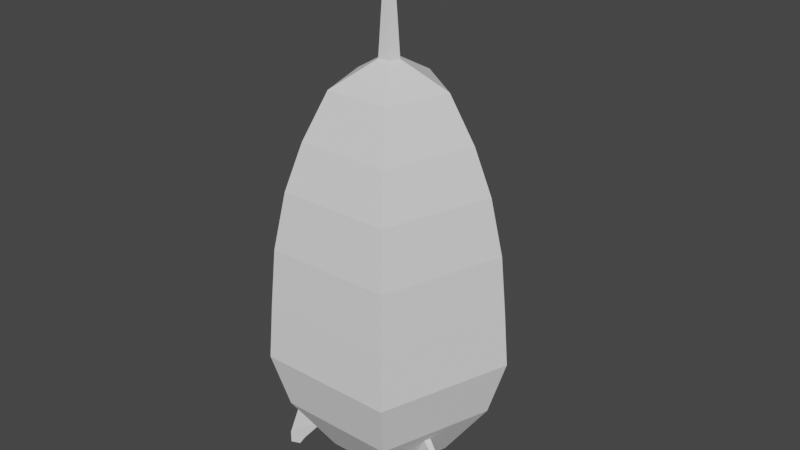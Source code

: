 # Source: Robot.blend  (saved by Blender 2.91.10; exported with 4.5.12 LTS)
import bpy
from mathutils import Matrix  # noqa: F401  (used for matrix-valued properties, if any)

bpy.ops.wm.read_factory_settings(use_empty=True)
scene = bpy.context.scene
scene.name = 'Scene'

# ---- collections
col_collection = bpy.data.collections.new('Collection'); scene.collection.children.link(col_collection)
col_base = bpy.data.collections.new('Base'); scene.collection.children.link(col_base)

# ---- materials (node trees are filled in below, after node groups)
mat_material_001 = bpy.data.materials.new('Material.001')
mat_material_001.use_transparent_shadow = False

# ---- material node trees
mat_material_001.use_nodes = True; mat_material_001.node_tree.nodes.clear()
_N = mat_material_001.node_tree.nodes; _L = mat_material_001.node_tree.links
n0 = _N.new('ShaderNodeBsdfPrincipled'); n0.name = 'Principled BSDF'; n0.location = (10, 300)
n0.distribution = 'GGX'
n0.subsurface_method = 'BURLEY'
n0.inputs[3].default_value = 1.45
n0.inputs[27].default_value = (0.0, 0.0, 0.0, 1.0)
n0.inputs[28].default_value = 1.0
n1 = _N.new('ShaderNodeOutputMaterial'); n1.name = 'Material Output'; n1.location = (300, 300)
_L.new(n0.outputs[0], n1.inputs[0])
n1.is_active_output = True

# ---- world
world_world = bpy.data.worlds.new('World'); scene.world = world_world
world_world.use_nodes = True; world_world.node_tree.nodes.clear()
_N = world_world.node_tree.nodes; _L = world_world.node_tree.links
n0 = _N.new('ShaderNodeOutputWorld'); n0.name = 'World Output'; n0.location = (300, 300)
n1 = _N.new('ShaderNodeBackground'); n1.name = 'Background'; n1.location = (10, 300)
n1.inputs[0].default_value = (0.05088, 0.05088, 0.05088, 1.0)
_L.new(n1.outputs[0], n0.inputs[0])
n0.is_active_output = True
world_world.color = (0.05088, 0.05088, 0.05088)
world_world.use_sun_shadow = False
world_world.sun_shadow_jitter_overblur = 0.0

# ---- meshes
me_cylinder_004 = bpy.data.meshes.new('Cylinder.004')
me_cylinder_004.from_pydata([(0.0, 0.5, 2.25), (0.4755, 0.1545, 2.25), (0.2939, -0.4045, 2.25), (-0.2939, -0.4045, 2.25), (-0.4755, 0.1545, 2.25), (-8.311e-09, 0.1514, 0.8214), (-4.366e-09, 0.2823, 1.107), (-1.443e-09, 0.3708, 1.393), (-1.036e-09, 0.4285, 1.679), (2.456e-10, 0.4684, 1.964), (0.4454, 0.1447, 1.964), (0.4075, 0.1324, 1.679), (0.3526, 0.1146, 1.393), (0.2685, 0.08723, 1.107), (0.144, 0.04679, 0.8214), (0.2753, -0.3789, 1.964), (0.2519, -0.3466, 1.679), (0.2179, -0.3, 1.393), (0.1659, -0.2284, 1.107), (0.08899, -0.1225, 0.8214), (-0.2753, -0.3789, 1.964), (-0.2519, -0.3466, 1.679), (-0.2179, -0.3, 1.393), (-0.1659, -0.2284, 1.107), (-0.08899, -0.1225, 0.8214), (-0.4454, 0.1447, 1.964), (-0.4075, 0.1324, 1.679), (-0.3526, 0.1146, 1.393), (-0.2685, 0.08723, 1.107), (-0.144, 0.04679, 0.8214), (-2.14e-09, 0.4102, 2.25), (0.3902, 0.1268, 2.25), (0.2411, -0.3319, 2.25), (-0.2411, -0.3319, 2.25), (-0.3902, 0.1268, 2.25), (-2.533e-09, 0.368, 2.179), (0.35, 0.1137, 2.179), (0.2163, -0.2978, 2.179), (-0.2163, -0.2978, 2.179), (-0.35, 0.1137, 2.179), (0.07517, -0.1547, 0.82), (-0.07482, -0.1551, 0.82), (0.07505, -0.1409, 0.801), (-0.07494, -0.1413, 0.801), (0.07486, -0.1198, 0.8079), (-0.0754, -0.12, 0.8079), (0.07486, -0.1228, 0.8314), (-0.07514, -0.1242, 0.8314), (0.07505, -0.1423, 0.8352), (-0.07494, -0.1427, 0.8352), (0.02517, -0.1549, 0.82), (-0.02482, -0.155, 0.82), (-0.02495, -0.1412, 0.801), (0.02505, -0.141, 0.801), (-0.02532, -0.1199, 0.8079), (0.02477, -0.1198, 0.8079), (-0.02514, -0.1237, 0.8314), (0.02486, -0.1233, 0.8314), (-0.02495, -0.1426, 0.8352), (0.02505, -0.1424, 0.8352), (-0.07494, -0.137, 0.8192), (-0.02495, -0.1369, 0.8195), (0.07505, -0.1369, 0.8196), (0.02505, -0.137, 0.8196), (-9.008e-05, -0.002108, 0.8214), (-1.039e-08, 0.1224, 0.8214), (0.1164, 0.03783, 0.8214), (0.07195, -0.09903, 0.8214), (-0.07195, -0.09903, 0.8214), (-0.1164, 0.03783, 0.8214), (-1.115e-08, 0.11, 0.8633), (0.1046, 0.034, 0.8633), (0.06467, -0.08901, 0.8633), (-0.06467, -0.08901, 0.8633), (-0.1046, 0.034, 0.8633), (-1.191e-08, 0.08778, 0.8633), (0.08348, 0.02712, 0.8633), (0.05159, -0.07101, 0.8633), (-0.05159, -0.07101, 0.8633), (-0.08348, 0.02712, 0.8633), (-1.523e-08, 0.04254, 0.7511), (0.04046, 0.01315, 0.7511), (0.02501, -0.03442, 0.7511), (-0.02501, -0.03442, 0.7511), (-0.04046, 0.01315, 0.7511), (0.04875, -0.06709, 0.8259), (0.04118, -0.05667, 0.7885), (0.06663, 0.02165, 0.7885), (0.07887, 0.02563, 0.8259), (-0.07887, 0.02563, 0.8259), (-0.06663, 0.02165, 0.7885), (-0.04118, -0.05667, 0.7885), (-0.04875, -0.06709, 0.8259), (-1.311e-08, 0.07005, 0.7885), (-1.226e-08, 0.08293, 0.8259), (-0.0001855, -0.002008, 0.766), (-0.256, 0.3608, 2.25), (-0.07751, 0.1092, 0.8214), (-0.1445, 0.2037, 1.107), (-0.1898, 0.2675, 1.393), (-0.2194, 0.3092, 1.679), (-0.2398, 0.3379, 1.964), (-0.21, 0.296, 2.25), (-0.1884, 0.2656, 2.179), (-0.06267, 0.08832, 0.8214), (-0.05633, 0.07939, 0.8633), (-0.04494, 0.06333, 0.8633), (-0.02178, 0.0307, 0.7511), (-0.04246, 0.05984, 0.8259), (-0.03587, 0.05055, 0.7885), (0.256, 0.3608, 2.25), (0.07751, 0.1092, 0.8214), (0.1445, 0.2037, 1.107), (0.1898, 0.2675, 1.393), (0.2194, 0.3092, 1.679), (0.2398, 0.3379, 1.964), (0.21, 0.296, 2.25), (0.1884, 0.2656, 2.179), (0.06267, 0.08832, 0.8214), (0.05633, 0.07939, 0.8633), (0.04494, 0.06333, 0.8633), (0.02178, 0.0307, 0.7511), (0.04246, 0.05984, 0.8259), (0.03587, 0.05055, 0.7885), (0.4142, -0.1378, 2.25), (0.1254, -0.04173, 0.8214), (0.2338, -0.0778, 1.107), (0.3071, -0.1022, 1.393), (0.355, -0.1181, 1.679), (0.388, -0.1291, 1.964), (0.3398, -0.1131, 2.25), (0.3049, -0.1014, 2.179), (0.1014, -0.03374, 0.8214), (0.09114, -0.03032, 0.8633), (0.07271, -0.02419, 0.8633), (0.03524, -0.01173, 0.7511), (0.0687, -0.02286, 0.8259), (0.05803, -0.01931, 0.7885), (-3.091e-08, -0.4459, 2.25), (-1.486e-08, -0.135, 0.8214), (-3.091e-08, -0.2518, 1.107), (-3.091e-08, -0.3307, 1.393), (-3.091e-08, -0.3822, 1.679), (-3.091e-08, -0.4177, 1.964), (-4.695e-08, -0.3659, 2.25), (-4.695e-08, -0.3283, 2.179), (-2.289e-08, -0.1092, 0.8214), (-2.289e-08, -0.09813, 0.8633), (-1.888e-08, -0.07829, 0.8633), (-1.888e-08, -0.03794, 0.7511), (-1.888e-08, -0.07397, 0.8259), (-2.289e-08, -0.06248, 0.7885), (-0.4142, -0.1378, 2.25), (-0.1254, -0.04173, 0.8214), (-0.2338, -0.0778, 1.107), (-0.3071, -0.1022, 1.393), (-0.355, -0.1181, 1.679), (-0.388, -0.1291, 1.964), (-0.3398, -0.1131, 2.25), (-0.3049, -0.1014, 2.179), (-0.1014, -0.03374, 0.8214), (-0.09114, -0.03032, 0.8633), (-0.07271, -0.02419, 0.8633), (-0.03524, -0.01173, 0.7511), (-0.0687, -0.02286, 0.8259), (-0.05803, -0.01931, 0.7885), (-0.0009534, 0.001004, 2.179)], [(24, 64)], [(115, 110, 1, 10), (129, 124, 2, 15), (143, 138, 3, 20), (157, 152, 4, 25), (101, 96, 0, 9), (97, 98, 6, 5), (98, 99, 7, 6), (99, 100, 8, 7), (100, 101, 9, 8), (153, 154, 28, 29), (154, 155, 27, 28), (155, 156, 26, 27), (156, 157, 25, 26), (139, 140, 23, 24), (140, 141, 22, 23), (141, 142, 21, 22), (142, 143, 20, 21), (125, 126, 18, 19), (126, 127, 17, 18), (127, 128, 16, 17), (128, 129, 15, 16), (111, 112, 13, 14), (112, 113, 12, 13), (113, 114, 11, 12), (114, 115, 10, 11), (138, 2, 32, 144), (110, 0, 30, 116), (152, 3, 33, 158), (124, 1, 31, 130), (96, 4, 34, 102), (130, 31, 36, 131), (102, 34, 39, 103), (144, 32, 37, 145), (116, 30, 35, 117), (158, 33, 38, 159), (51, 41, 43, 52), (52, 43, 45, 54), (54, 45, 47, 56), (56, 47, 49, 58), (58, 49, 41, 51), (48, 59, 50, 40), (46, 57, 59, 48), (44, 55, 57, 46), (42, 53, 55, 44), (40, 50, 53, 42), (41, 49, 60), (43, 41, 60), (45, 43, 60), (49, 47, 60), (47, 45, 60), (51, 61, 58), (52, 61, 51), (54, 61, 52), (56, 61, 54), (58, 61, 56), (48, 40, 62), (40, 42, 62), (42, 44, 62), (44, 46, 62), (46, 48, 62), (50, 59, 63), (53, 50, 63), (55, 53, 63), (57, 55, 63), (59, 57, 63), (111, 14, 66, 118), (153, 29, 69, 160), (139, 24, 68, 146), (125, 19, 67, 132), (97, 5, 65, 104), (132, 67, 72, 133), (160, 69, 74, 161), (118, 66, 71, 119), (146, 68, 73, 147), (104, 65, 70, 105), (119, 71, 76, 120), (147, 73, 78, 148), (105, 70, 75, 106), (133, 72, 77, 134), (161, 74, 79, 162), (137, 86, 82, 135), (165, 90, 84, 163), (123, 87, 81, 121), (151, 91, 83, 149), (109, 93, 80, 107), (106, 75, 94, 108), (108, 94, 93, 109), (148, 78, 92, 150), (150, 92, 91, 151), (120, 76, 88, 122), (122, 88, 87, 123), (162, 79, 89, 164), (164, 89, 90, 165), (134, 77, 85, 136), (136, 85, 86, 137), (83, 95, 82, 149), (82, 95, 81, 135), (81, 95, 80, 121), (84, 95, 83, 163), (80, 95, 84, 107), (89, 108, 109, 90), (79, 106, 108, 89), (90, 109, 107, 84), (74, 105, 106, 79), (69, 104, 105, 74), (29, 97, 104, 69), (30, 102, 103, 35), (0, 96, 102, 30), (26, 25, 101, 100), (27, 26, 100, 99), (28, 27, 99, 98), (29, 28, 98, 97), (25, 4, 96, 101), (94, 122, 123, 93), (75, 120, 122, 94), (93, 123, 121, 80), (70, 119, 120, 75), (65, 118, 119, 70), (5, 111, 118, 65), (31, 116, 117, 36), (1, 110, 116, 31), (8, 9, 115, 114), (7, 8, 114, 113), (6, 7, 113, 112), (5, 6, 112, 111), (9, 0, 110, 115), (88, 136, 137, 87), (76, 134, 136, 88), (87, 137, 135, 81), (71, 133, 134, 76), (66, 132, 133, 71), (14, 125, 132, 66), (32, 130, 131, 37), (2, 124, 130, 32), (11, 10, 129, 128), (12, 11, 128, 127), (13, 12, 127, 126), (14, 13, 126, 125), (10, 1, 124, 129), (85, 150, 151, 86), (77, 148, 150, 85), (86, 151, 149, 82), (72, 147, 148, 77), (67, 146, 147, 72), (19, 139, 146, 67), (33, 144, 145, 38), (3, 138, 144, 33), (16, 15, 143, 142), (17, 16, 142, 141), (18, 17, 141, 140), (19, 18, 140, 139), (15, 2, 138, 143), (92, 164, 165, 91), (78, 162, 164, 92), (91, 165, 163, 83), (73, 161, 162, 78), (68, 160, 161, 73), (24, 153, 160, 68), (34, 158, 159, 39), (4, 152, 158, 34), (21, 20, 157, 156), (22, 21, 156, 155), (23, 22, 155, 154), (24, 23, 154, 153), (20, 3, 152, 157), (117, 35, 166), (36, 117, 166), (131, 36, 166), (37, 131, 166), (145, 37, 166), (38, 145, 166), (159, 38, 166), (39, 159, 166), (103, 39, 166), (35, 103, 166)])
_uv = me_cylinder_004.uv_layers.new(name='UVMap')
_uv.uv.foreach_set('vector', [0.2775, 0.8249, 0.2776, 0.7904, 0.3141, 0.7915, 0.3117, 0.826, 0.3507, 0.8253, 0.3505, 0.7904, 0.3853, 0.791, 0.3833, 0.8258, 0.4512, 0.9413, 0.4528, 0.9645, 0.4276, 0.9583, 0.4277, 0.9355, 0.4049, 0.9415, 0.4033, 0.9648, 0.3821, 0.9737, 0.385, 0.9499, 0.207, 0.936, 0.206, 0.9705, 0.171, 0.9682, 0.1743, 0.9338, 0.2119, 0.7928, 0.2105, 0.83, 0.1907, 0.8287, 0.2013, 0.7921, 0.2105, 0.83, 0.2092, 0.866, 0.1832, 0.8643, 0.1907, 0.8287, 0.2092, 0.866, 0.2081, 0.9012, 0.1781, 0.8993, 0.1832, 0.8643, 0.2081, 0.9012, 0.207, 0.936, 0.1743, 0.9338, 0.1781, 0.8993, 0.2278, 0.7904, 0.2401, 0.8255, 0.2311, 0.83, 0.223, 0.7928, 0.414, 0.8747, 0.4097, 0.8962, 0.394, 0.9028, 0.4021, 0.8798, 0.4097, 0.8962, 0.4068, 0.9186, 0.3887, 0.9262, 0.394, 0.9028, 0.4068, 0.9186, 0.4049, 0.9415, 0.385, 0.9499, 0.3887, 0.9262, 0.4354, 0.8546, 0.442, 0.8746, 0.4278, 0.8711, 0.4278, 0.8527, 0.442, 0.8746, 0.4464, 0.896, 0.4277, 0.8913, 0.4278, 0.8711, 0.4464, 0.896, 0.4493, 0.9183, 0.4277, 0.913, 0.4277, 0.8913, 0.4493, 0.9183, 0.4512, 0.9413, 0.4277, 0.9355, 0.4277, 0.913, 0.3493, 0.968, 0.3503, 0.9315, 0.3699, 0.9318, 0.3599, 0.9682, 0.3503, 0.9315, 0.3507, 0.8956, 0.3765, 0.8961, 0.3699, 0.9318, 0.3507, 0.8956, 0.3508, 0.8603, 0.3806, 0.8608, 0.3765, 0.8961, 0.3508, 0.8603, 0.3507, 0.8253, 0.3833, 0.8258, 0.3806, 0.8608, 0.2778, 0.9682, 0.2775, 0.931, 0.2981, 0.9316, 0.2889, 0.9685, 0.2775, 0.931, 0.2774, 0.8949, 0.3045, 0.8957, 0.2981, 0.9316, 0.2774, 0.8949, 0.2774, 0.8596, 0.3087, 0.8606, 0.3045, 0.8957, 0.2774, 0.8596, 0.2775, 0.8249, 0.3117, 0.826, 0.3087, 0.8606, 0.08325, 0.8435, 0.05307, 0.8455, 0.05681, 0.8372, 0.08157, 0.8355, 0.04084, 0.7684, 0.06345, 0.7492, 0.06533, 0.7581, 0.04677, 0.7739, 0.1181, 0.8041, 0.1117, 0.8332, 0.1049, 0.8271, 0.1102, 0.8032, 0.03549, 0.8215, 0.02326, 0.7936, 0.03235, 0.7946, 0.04239, 0.8174, 0.0919, 0.7577, 0.1181, 0.7737, 0.1102, 0.7782, 0.08867, 0.7651, 0.6686, 0.1187, 0.6744, 0.1569, 0.6617, 0.148, 0.6566, 0.1138, 0.7201, 0.07243, 0.7162, 0.1136, 0.7034, 0.1147, 0.7069, 0.07777, 0.6744, 0.03314, 0.6655, 0.07557, 0.6538, 0.07507, 0.6617, 0.037, 0.6277, 0.105, 0.6224, 0.05718, 0.639, 0.05943, 0.6437, 0.1024, 0.7034, 0.07243, 0.6974, 0.1153, 0.6856, 0.115, 0.691, 0.07655, 0.7168, 0.7966, 0.7168, 0.8093, 0.7132, 0.8092, 0.7132, 0.7966, 0.7132, 0.7966, 0.7132, 0.8092, 0.7079, 0.8094, 0.7079, 0.7967, 0.7079, 0.7966, 0.7053, 0.8065, 0.6997, 0.8067, 0.7023, 0.7968, 0.7742, 0.7947, 0.7742, 0.8073, 0.7695, 0.8073, 0.7694, 0.7947, 0.7841, 0.795, 0.7841, 0.8058, 0.7792, 0.8055, 0.7792, 0.7947, 0.7792, 0.795, 0.7792, 0.8058, 0.7742, 0.8055, 0.7742, 0.7947, 0.7217, 0.7966, 0.7217, 0.8092, 0.7169, 0.8092, 0.7168, 0.7966, 0.6996, 0.7966, 0.697, 0.8065, 0.6914, 0.8067, 0.6939, 0.7967, 0.7494, 0.7947, 0.7494, 0.8073, 0.7441, 0.8074, 0.7441, 0.7947, 0.753, 0.7947, 0.753, 0.8074, 0.7494, 0.8073, 0.7494, 0.7947, 0.7038, 0.8117, 0.6996, 0.8095, 0.7032, 0.8089, 0.7079, 0.8098, 0.7038, 0.8117, 0.7032, 0.8089, 0.7053, 0.8065, 0.7079, 0.8098, 0.7032, 0.8089, 0.6996, 0.8095, 0.6997, 0.8067, 0.7032, 0.8089, 0.6997, 0.8067, 0.7053, 0.8065, 0.7032, 0.8089, 0.7694, 0.7973, 0.7652, 0.7989, 0.7655, 0.7947, 0.7675, 0.803, 0.7652, 0.7989, 0.7694, 0.7973, 0.7621, 0.803, 0.7652, 0.7989, 0.7675, 0.803, 0.7613, 0.797, 0.7652, 0.7989, 0.7621, 0.803, 0.7655, 0.7947, 0.7652, 0.7989, 0.7613, 0.797, 0.7573, 0.7947, 0.7613, 0.7973, 0.7571, 0.7988, 0.7613, 0.7973, 0.7594, 0.803, 0.7571, 0.7988, 0.7594, 0.803, 0.754, 0.803, 0.7571, 0.7988, 0.754, 0.803, 0.753, 0.7971, 0.7571, 0.7988, 0.753, 0.7971, 0.7573, 0.7947, 0.7571, 0.7988, 0.6955, 0.8117, 0.6913, 0.8096, 0.6948, 0.8089, 0.6996, 0.8099, 0.6955, 0.8117, 0.6948, 0.8089, 0.697, 0.8065, 0.6996, 0.8099, 0.6948, 0.8089, 0.6914, 0.8067, 0.697, 0.8065, 0.6948, 0.8089, 0.6913, 0.8096, 0.6914, 0.8067, 0.6948, 0.8089, 0.144, 0.8409, 0.1597, 0.8505, 0.1546, 0.8534, 0.1419, 0.8456, 0.11, 0.8792, 0.1026, 0.8625, 0.1085, 0.8631, 0.1144, 0.8766, 0.1387, 0.8925, 0.1206, 0.8937, 0.123, 0.8884, 0.1377, 0.8874, 0.1597, 0.8688, 0.1559, 0.8863, 0.1515, 0.8824, 0.1546, 0.8682, 0.1132, 0.8473, 0.1268, 0.8357, 0.128, 0.8415, 0.117, 0.8508, 0.138, 0.9193, 0.1371, 0.9064, 0.1459, 0.907, 0.1467, 0.9186, 0.1903, 0.7276, 0.1881, 0.7108, 0.1991, 0.7105, 0.2011, 0.7256, 0.1435, 0.945, 0.1444, 0.9598, 0.1378, 0.9583, 0.1371, 0.945, 0.2265, 0.7778, 0.2242, 0.7618, 0.2353, 0.7618, 0.2373, 0.7761, 0.1889, 0.6955, 0.1903, 0.6836, 0.2011, 0.686, 0.1997, 0.6967, 0.2387, 0.6926, 0.253, 0.7013, 0.2481, 0.7041, 0.2367, 0.6971, 0.2339, 0.7394, 0.2175, 0.7405, 0.2198, 0.7354, 0.2329, 0.7345, 0.2108, 0.6984, 0.2231, 0.6879, 0.2243, 0.6934, 0.2144, 0.7018, 0.253, 0.7179, 0.2495, 0.7338, 0.2453, 0.73, 0.2481, 0.7174, 0.2079, 0.7274, 0.2012, 0.7122, 0.2068, 0.7128, 0.2121, 0.7249, 0.9225, 0.9497, 0.9326, 0.9499, 0.9281, 0.9601, 0.922, 0.96, 0.9615, 0.9448, 0.9615, 0.9554, 0.9553, 0.9521, 0.9553, 0.9457, 0.8961, 0.9497, 0.9067, 0.95, 0.9027, 0.9606, 0.8962, 0.9604, 0.9494, 0.9311, 0.9593, 0.9347, 0.954, 0.9395, 0.948, 0.9373, 0.9002, 0.8999, 0.9104, 0.9003, 0.9062, 0.9108, 0.9, 0.9106, 0.1629, 0.6961, 0.1757, 0.6965, 0.175, 0.7059, 0.1629, 0.7055, 0.9002, 0.8901, 0.9123, 0.8905, 0.9104, 0.9003, 0.9002, 0.8999, 0.1453, 0.6935, 0.1424, 0.7052, 0.1346, 0.7052, 0.1374, 0.6942, 0.8747, 0.8787, 0.8719, 0.8897, 0.8651, 0.8897, 0.8674, 0.8804, 0.1587, 0.7458, 0.172, 0.7463, 0.1713, 0.7557, 0.1587, 0.7553, 0.896, 0.9398, 0.9086, 0.9402, 0.9067, 0.95, 0.8961, 0.9497, 0.1454, 0.7165, 0.1496, 0.7263, 0.1414, 0.7251, 0.1375, 0.7158, 0.8748, 0.9004, 0.8787, 0.9097, 0.8708, 0.9066, 0.8675, 0.8987, 0.1853, 0.7458, 0.198, 0.7461, 0.1973, 0.7556, 0.1853, 0.7553, 0.9226, 0.9399, 0.9346, 0.9401, 0.9326, 0.9499, 0.9225, 0.9497, 0.954, 0.9395, 0.9462, 0.9462, 0.9416, 0.9369, 0.948, 0.9373, 0.9416, 0.9369, 0.9462, 0.9462, 0.9353, 0.9479, 0.9379, 0.942, 0.9353, 0.9479, 0.9462, 0.9462, 0.9438, 0.9573, 0.939, 0.9532, 0.9553, 0.9521, 0.9462, 0.9462, 0.954, 0.9395, 0.9553, 0.9457, 0.9438, 0.9573, 0.9462, 0.9462, 0.9553, 0.9521, 0.9498, 0.9555, 0.8876, 0.8905, 0.9002, 0.8901, 0.9002, 0.8999, 0.8896, 0.9003, 0.1496, 0.6965, 0.1629, 0.6961, 0.1629, 0.7055, 0.1503, 0.7059, 0.8896, 0.9003, 0.9002, 0.8999, 0.9, 0.9106, 0.8936, 0.9108, 0.2012, 0.7122, 0.2108, 0.6984, 0.2144, 0.7018, 0.2068, 0.7128, 0.1881, 0.7108, 0.1889, 0.6955, 0.1997, 0.6967, 0.1991, 0.7105, 0.1026, 0.8625, 0.1132, 0.8473, 0.117, 0.8508, 0.1085, 0.8631, 0.6224, 0.05718, 0.639, 0.03314, 0.6538, 0.03786, 0.639, 0.05943, 0.06345, 0.7492, 0.0919, 0.7577, 0.08867, 0.7651, 0.06533, 0.7581, 0.2394, 0.9012, 0.2412, 0.936, 0.207, 0.936, 0.2081, 0.9012, 0.2363, 0.866, 0.2394, 0.9012, 0.2081, 0.9012, 0.2092, 0.866, 0.2311, 0.83, 0.2363, 0.866, 0.2092, 0.866, 0.2105, 0.83, 0.223, 0.7928, 0.2311, 0.83, 0.2105, 0.83, 0.2119, 0.7928, 0.2412, 0.936, 0.2426, 0.9705, 0.206, 0.9705, 0.207, 0.936, 0.8839, 0.9402, 0.896, 0.9398, 0.8961, 0.9497, 0.8859, 0.95, 0.146, 0.7463, 0.1587, 0.7458, 0.1587, 0.7553, 0.1466, 0.7557, 0.8859, 0.95, 0.8961, 0.9497, 0.8962, 0.9604, 0.89, 0.9606, 0.2231, 0.6879, 0.2387, 0.6926, 0.2367, 0.6971, 0.2243, 0.6934, 0.1444, 0.9307, 0.1435, 0.945, 0.1371, 0.945, 0.1378, 0.9321, 0.1268, 0.8357, 0.144, 0.8409, 0.1419, 0.8456, 0.128, 0.8415, 0.639, 0.1535, 0.6277, 0.105, 0.6437, 0.1024, 0.6538, 0.1458, 0.02326, 0.7936, 0.04084, 0.7684, 0.04677, 0.7739, 0.03235, 0.7946, 0.2474, 0.8606, 0.2447, 0.826, 0.2775, 0.8249, 0.2774, 0.8596, 0.2514, 0.8957, 0.2474, 0.8606, 0.2774, 0.8596, 0.2774, 0.8949, 0.2577, 0.9316, 0.2514, 0.8957, 0.2774, 0.8949, 0.2775, 0.931, 0.2672, 0.9685, 0.2577, 0.9316, 0.2775, 0.931, 0.2778, 0.9682, 0.2447, 0.826, 0.2426, 0.7915, 0.2776, 0.7904, 0.2775, 0.8249, 0.9101, 0.9401, 0.9226, 0.9399, 0.9225, 0.9497, 0.9119, 0.9499, 0.172, 0.7461, 0.1853, 0.7458, 0.1853, 0.7553, 0.1728, 0.7556, 0.9119, 0.9499, 0.9225, 0.9497, 0.922, 0.96, 0.9156, 0.9601, 0.253, 0.7013, 0.253, 0.7179, 0.2481, 0.7174, 0.2481, 0.7041, 0.1397, 0.9307, 0.138, 0.9193, 0.1467, 0.9186, 0.1483, 0.9288, 0.1597, 0.8505, 0.1597, 0.8688, 0.1546, 0.8682, 0.1546, 0.8534, 0.6655, 0.07557, 0.6686, 0.1187, 0.6566, 0.1138, 0.6538, 0.07507, 0.05307, 0.8455, 0.03549, 0.8215, 0.04239, 0.8174, 0.05681, 0.8372, 0.3196, 0.8608, 0.3166, 0.8258, 0.3507, 0.8253, 0.3508, 0.8603, 0.3237, 0.8961, 0.3196, 0.8608, 0.3508, 0.8603, 0.3507, 0.8956, 0.3297, 0.9318, 0.3237, 0.8961, 0.3507, 0.8956, 0.3503, 0.9315, 0.3383, 0.9682, 0.3297, 0.9318, 0.3503, 0.9315, 0.3493, 0.968, 0.3166, 0.8258, 0.3141, 0.791, 0.3505, 0.7904, 0.3507, 0.8253, 0.8787, 0.8698, 0.8747, 0.8787, 0.8674, 0.8804, 0.8708, 0.8729, 0.1496, 0.6841, 0.1453, 0.6935, 0.1374, 0.6942, 0.1414, 0.6852, 0.9389, 0.9304, 0.9494, 0.9311, 0.948, 0.9373, 0.9416, 0.9369, 0.2495, 0.7338, 0.2339, 0.7394, 0.2329, 0.7345, 0.2453, 0.73, 0.1371, 0.9064, 0.1397, 0.8937, 0.1483, 0.8956, 0.1459, 0.907, 0.1559, 0.8863, 0.1387, 0.8925, 0.1377, 0.8874, 0.1515, 0.8824, 0.6974, 0.1153, 0.7034, 0.1582, 0.691, 0.1535, 0.6856, 0.115, 0.1117, 0.8332, 0.08325, 0.8435, 0.08157, 0.8355, 0.1049, 0.8271, 0.4668, 0.9262, 0.4704, 0.9499, 0.4512, 0.9413, 0.4493, 0.9183, 0.4616, 0.9028, 0.4668, 0.9262, 0.4493, 0.9183, 0.4464, 0.896, 0.4535, 0.8798, 0.4616, 0.9028, 0.4464, 0.896, 0.442, 0.8746, 0.4416, 0.8573, 0.4535, 0.8798, 0.442, 0.8746, 0.4354, 0.8546, 0.4704, 0.9499, 0.4733, 0.9737, 0.4528, 0.9645, 0.4512, 0.9413, 0.8719, 0.8897, 0.8748, 0.9004, 0.8675, 0.8987, 0.8651, 0.8897, 0.1424, 0.7052, 0.1454, 0.7165, 0.1375, 0.7158, 0.1346, 0.7052, 0.9593, 0.9347, 0.9615, 0.9448, 0.9553, 0.9457, 0.954, 0.9395, 0.2175, 0.7405, 0.2079, 0.7274, 0.2121, 0.7249, 0.2198, 0.7354, 0.2242, 0.7618, 0.2265, 0.7458, 0.2373, 0.7474, 0.2353, 0.7618, 0.1206, 0.8937, 0.11, 0.8792, 0.1144, 0.8766, 0.123, 0.8884, 0.7162, 0.1136, 0.7201, 0.159, 0.7069, 0.1554, 0.7034, 0.1147, 0.1181, 0.7737, 0.1181, 0.8041, 0.1102, 0.8032, 0.1102, 0.7782, 0.4277, 0.913, 0.4277, 0.9355, 0.4049, 0.9415, 0.4068, 0.9186, 0.4277, 0.8913, 0.4277, 0.913, 0.4068, 0.9186, 0.4097, 0.8962, 0.4278, 0.8711, 0.4277, 0.8913, 0.4097, 0.8962, 0.414, 0.8747, 0.4278, 0.8527, 0.4278, 0.8711, 0.414, 0.8747, 0.4205, 0.8546, 0.4277, 0.9355, 0.4276, 0.9583, 0.4033, 0.9648, 0.4049, 0.9415, 0.6437, 0.1024, 0.639, 0.05943, 0.0, 0.0, 0.6538, 0.1458, 0.6437, 0.1024, 0.0, 0.0, 0.6566, 0.1138, 0.6538, 0.1458, 0.0, 0.0, 0.6538, 0.07507, 0.6566, 0.1138, 0.0, 0.0, 0.6617, 0.037, 0.6538, 0.07507, 0.0, 0.0, 0.6856, 0.115, 0.6617, 0.037, 0.0, 0.0, 0.691, 0.07655, 0.6856, 0.115, 0.0, 0.0, 0.7034, 0.1147, 0.691, 0.07655, 0.0, 0.0, 0.7069, 0.07777, 0.7034, 0.1147, 0.0, 0.0, 0.639, 0.05943, 0.7069, 0.07777, 0.0, 0.0])
me_cylinder_004.materials.append(mat_material_001)
me_cylinder_004.use_remesh_fix_poles = True
me_cylinder_004.use_remesh_preserve_attributes = False
me_cylinder_004.use_mirror_vertex_groups = False
me_cylinder_004.update()
me_cylinder_005 = bpy.data.meshes.new('Cylinder.005')
me_cylinder_005.from_pydata([(0.02452, -0.01787, -9.894e-06), (-0.02548, -0.01799, -9.894e-06), (-0.0256, -0.004169, -0.01903), (0.02453, -0.004052, -0.01903), (-0.02529, 0.01707, -0.01208), (0.02439, 0.01715, -0.01208), (-0.02539, 0.01328, 0.01143), (0.02448, 0.01371, 0.01143), (-0.0256, -0.005572, 0.01518), (0.02453, -0.005455, 0.01518), (-0.0006571, 0.149, -0.57), (0.01072, 0.1407, -0.57), (0.006375, 0.1273, -0.57), (-0.007689, 0.1273, -0.57), (-0.01204, 0.1407, -0.57), (-0.0006571, 0.2187, -0.2843), (-0.0006571, 0.2884, 0.001419), (0.1433, 0.1838, 0.001419), (0.07703, 0.1622, -0.2843), (0.08834, 0.01451, 0.001419), (0.04736, 0.07091, -0.2843), (-0.08965, 0.01451, 0.001419), (-0.04867, 0.07091, -0.2843), (-0.1446, 0.1838, 0.001419), (-0.07834, 0.1622, -0.2843), (-0.0004825, -0.01793, -9.894e-06), (-0.0006031, -0.004111, -0.01903), (-0.0007939, 0.01711, -0.01208), (-0.0006608, 0.01349, 0.01143), (-0.0006031, -0.005514, 0.01518), (-0.02539, -5.208e-05, 2.237e-05), (0.02453, -2.781e-05, -7.145e-05), (-0.0006571, 0.2319, -0.2129), (-0.0006571, 0.2535, -0.1414), (-0.0006571, 0.271, -0.07001), (0.1268, 0.1784, -0.07001), (0.1102, 0.173, -0.1414), (0.08956, 0.1663, -0.2129), (0.07809, 0.02861, -0.07001), (0.06785, 0.04271, -0.1414), (0.0551, 0.06025, -0.2129), (-0.0794, 0.02861, -0.07001), (-0.06916, 0.04271, -0.1414), (-0.05642, 0.06025, -0.2129), (-0.1281, 0.1784, -0.07001), (-0.1115, 0.173, -0.1414), (-0.09088, 0.1663, -0.2129), (0.05004, 0.1535, -0.3557), (0.04388, 0.1515, -0.4272), (0.02322, 0.1448, -0.4986), (0.03067, 0.09387, -0.3557), (0.02687, 0.09911, -0.4272), (0.0141, 0.1167, -0.4986), (-0.03199, 0.09387, -0.3557), (-0.02818, 0.09911, -0.4272), (-0.01541, 0.1167, -0.4986), (-0.05135, 0.1535, -0.3557), (-0.04519, 0.1515, -0.4272), (-0.02453, 0.1448, -0.4986), (-0.0006571, 0.1621, -0.4986), (-0.0006571, 0.1838, -0.4272), (-0.0006571, 0.1903, -0.3557), (-0.0006821, 0.137, -0.6213), (-0.0006571, 0.1283, -0.57), (-0.0006571, 0.07752, -0.2843), (-0.0006571, 0.02676, 0.001419), (-0.0006571, 0.06792, -0.2129), (-0.0006571, 0.05214, -0.1414), (-0.0006571, 0.03945, -0.07001), (-0.0006571, 0.1187, -0.4986), (-0.0006571, 0.1029, -0.4272), (-0.0006571, 0.09818, -0.3557), (0.007628, 0.1343, -0.57), (0.05591, 0.1186, -0.2843), (0.1042, 0.1029, 0.001419), (0.06503, 0.1157, -0.2129), (0.08005, 0.1108, -0.1414), (0.09212, 0.1069, -0.07001), (0.01673, 0.1313, -0.4986), (0.03177, 0.1265, -0.4272), (0.03625, 0.125, -0.3557), (0.004463, 0.144, -0.57), (0.0343, 0.1851, -0.2843), (0.06414, 0.2262, 0.001419), (0.03994, 0.1929, -0.2129), (0.04922, 0.2056, -0.1414), (0.05668, 0.2159, -0.07001), (0.01009, 0.1518, -0.4986), (0.01938, 0.1646, -0.4272), (0.02216, 0.1684, -0.3557), (-0.005777, 0.144, -0.57), (-0.03562, 0.1851, -0.2843), (-0.06545, 0.2262, 0.001419), (-0.04126, 0.1929, -0.2129), (-0.05053, 0.2056, -0.1414), (-0.05799, 0.2159, -0.07001), (-0.0114, 0.1518, -0.4986), (-0.0207, 0.1646, -0.4272), (-0.02347, 0.1684, -0.3557), (-0.008942, 0.1343, -0.57), (-0.05722, 0.1186, -0.2843), (-0.1055, 0.1029, 0.001419), (-0.06635, 0.1157, -0.2129), (-0.08136, 0.1108, -0.1414), (-0.09343, 0.1069, -0.07001), (-0.01804, 0.1313, -0.4986), (-0.03308, 0.1265, -0.4272), (-0.03757, 0.125, -0.3557)], [], [(29, 8, 1, 25), (28, 6, 8, 29), (27, 4, 6, 28), (26, 2, 4, 27), (25, 1, 2, 26), (98, 91, 15, 61), (95, 92, 16, 34), (107, 100, 24, 56), (104, 101, 23, 44), (71, 64, 22, 53), (68, 65, 21, 41), (80, 73, 20, 50), (77, 74, 19, 38), (89, 82, 18, 47), (86, 83, 17, 35), (0, 25, 26, 3), (3, 26, 27, 5), (5, 27, 28, 7), (7, 28, 29, 9), (9, 29, 25, 0), (8, 6, 30), (1, 8, 30), (2, 1, 30), (4, 2, 30), (6, 4, 30), (9, 31, 7), (7, 31, 5), (5, 31, 3), (3, 31, 0), (0, 31, 9), (82, 84, 37, 18), (84, 85, 36, 37), (85, 86, 35, 36), (73, 75, 40, 20), (75, 76, 39, 40), (76, 77, 38, 39), (64, 66, 43, 22), (66, 67, 42, 43), (67, 68, 41, 42), (100, 102, 46, 24), (102, 103, 45, 46), (103, 104, 44, 45), (91, 93, 32, 15), (93, 94, 33, 32), (94, 95, 34, 33), (81, 87, 49, 11), (87, 88, 48, 49), (88, 89, 47, 48), (72, 78, 52, 12), (78, 79, 51, 52), (79, 80, 50, 51), (63, 69, 55, 13), (69, 70, 54, 55), (70, 71, 53, 54), (99, 105, 58, 14), (105, 106, 57, 58), (106, 107, 56, 57), (90, 96, 59, 10), (96, 97, 60, 59), (97, 98, 61, 60), (12, 63, 13, 62), (13, 99, 14, 62), (11, 62, 10, 81), (11, 72, 12, 62), (14, 90, 10, 62), (51, 50, 71, 70), (52, 51, 70, 69), (12, 52, 69, 63), (39, 38, 68, 67), (40, 39, 67, 66), (20, 40, 66, 64), (38, 19, 65, 68), (50, 20, 64, 71), (48, 47, 80, 79), (49, 48, 79, 78), (11, 49, 78, 72), (36, 35, 77, 76), (37, 36, 76, 75), (18, 37, 75, 73), (35, 17, 74, 77), (47, 18, 73, 80), (60, 61, 89, 88), (59, 60, 88, 87), (10, 59, 87, 81), (33, 34, 86, 85), (32, 33, 85, 84), (15, 32, 84, 82), (34, 16, 83, 86), (61, 15, 82, 89), (57, 56, 98, 97), (58, 57, 97, 96), (14, 58, 96, 90), (45, 44, 95, 94), (46, 45, 94, 93), (24, 46, 93, 91), (44, 23, 92, 95), (56, 24, 91, 98), (54, 53, 107, 106), (55, 54, 106, 105), (13, 55, 105, 99), (42, 41, 104, 103), (43, 42, 103, 102), (22, 43, 102, 100), (41, 21, 101, 104), (53, 22, 100, 107)])
_uv = me_cylinder_005.uv_layers.new(name='UVMap')
_uv.uv.foreach_set('vector', [0.8519, 0.9506, 0.8519, 0.9322, 0.8663, 0.9322, 0.8664, 0.9506, 0.8452, 0.9506, 0.8453, 0.9324, 0.8519, 0.9322, 0.8519, 0.9506, 0.8664, 0.9502, 0.8664, 0.9322, 0.8835, 0.9322, 0.8835, 0.9504, 0.8999, 0.9507, 0.8999, 0.969, 0.8835, 0.9688, 0.8835, 0.9508, 0.9159, 0.9506, 0.9159, 0.9689, 0.8999, 0.969, 0.8999, 0.9507, 0.8175, 0.807, 0.8163, 0.8269, 0.8069, 0.8252, 0.8113, 0.8059, 0.809, 0.8853, 0.8066, 0.9048, 0.7892, 0.9016, 0.7937, 0.8825, 0.9613, 0.8365, 0.9584, 0.8167, 0.9711, 0.8147, 0.9696, 0.8352, 0.9503, 0.7582, 0.9476, 0.7387, 0.9712, 0.735, 0.9712, 0.7549, 0.8655, 0.8069, 0.8627, 0.8269, 0.8497, 0.8255, 0.857, 0.806, 0.8545, 0.8853, 0.8518, 0.9048, 0.8277, 0.9022, 0.8332, 0.883, 0.9135, 0.8072, 0.9106, 0.827, 0.8976, 0.8255, 0.905, 0.8062, 0.9025, 0.8855, 0.8998, 0.9051, 0.8756, 0.9022, 0.8811, 0.883, 0.8054, 0.8042, 0.7978, 0.8226, 0.7865, 0.8197, 0.798, 0.8023, 0.7787, 0.8783, 0.7723, 0.8968, 0.7515, 0.8915, 0.7602, 0.8735, 0.9159, 0.9322, 0.9159, 0.9506, 0.8999, 0.9507, 0.8999, 0.9322, 0.8999, 0.9322, 0.8999, 0.9507, 0.8835, 0.9508, 0.8835, 0.9322, 0.8664, 0.9688, 0.8664, 0.9502, 0.8835, 0.9504, 0.8835, 0.9688, 0.8452, 0.969, 0.8452, 0.9506, 0.8519, 0.9506, 0.852, 0.969, 0.852, 0.969, 0.8519, 0.9506, 0.8664, 0.9506, 0.8664, 0.969, 0.9513, 0.9322, 0.9632, 0.9391, 0.9518, 0.944, 0.9397, 0.94, 0.9513, 0.9322, 0.9518, 0.944, 0.9451, 0.9564, 0.9397, 0.94, 0.9518, 0.944, 0.9609, 0.9564, 0.9451, 0.9564, 0.9518, 0.944, 0.9632, 0.9391, 0.9609, 0.9564, 0.9518, 0.944, 0.9281, 0.9322, 0.9276, 0.9441, 0.9159, 0.9392, 0.9159, 0.9392, 0.9276, 0.9441, 0.9185, 0.9564, 0.9185, 0.9564, 0.9276, 0.9441, 0.9343, 0.9564, 0.9343, 0.9564, 0.9276, 0.9441, 0.9397, 0.9399, 0.9397, 0.9399, 0.9276, 0.9441, 0.9281, 0.9322, 0.7978, 0.8226, 0.7919, 0.8412, 0.7788, 0.8379, 0.7865, 0.8197, 0.7919, 0.8412, 0.785, 0.8597, 0.769, 0.8556, 0.7788, 0.8379, 0.785, 0.8597, 0.7787, 0.8783, 0.7602, 0.8735, 0.769, 0.8556, 0.9106, 0.827, 0.908, 0.8464, 0.8928, 0.8446, 0.8976, 0.8255, 0.908, 0.8464, 0.9052, 0.866, 0.8866, 0.8639, 0.8928, 0.8446, 0.9052, 0.866, 0.9025, 0.8855, 0.8811, 0.883, 0.8866, 0.8639, 0.8627, 0.8269, 0.86, 0.8461, 0.8449, 0.8445, 0.8497, 0.8255, 0.86, 0.8461, 0.8572, 0.8658, 0.8387, 0.8638, 0.8449, 0.8445, 0.8572, 0.8658, 0.8545, 0.8853, 0.8332, 0.883, 0.8387, 0.8638, 0.9584, 0.8167, 0.9558, 0.7973, 0.9706, 0.795, 0.9711, 0.8147, 0.9558, 0.7973, 0.953, 0.7777, 0.9712, 0.7749, 0.9706, 0.795, 0.953, 0.7777, 0.9503, 0.7582, 0.9712, 0.7549, 0.9712, 0.7749, 0.8163, 0.8269, 0.8134, 0.8462, 0.8025, 0.8442, 0.8069, 0.8252, 0.8134, 0.8462, 0.8114, 0.8658, 0.7981, 0.8634, 0.8025, 0.8442, 0.8114, 0.8658, 0.809, 0.8853, 0.7937, 0.8825, 0.7981, 0.8634, 0.8232, 0.7483, 0.8173, 0.767, 0.8139, 0.7661, 0.8216, 0.7479, 0.8173, 0.767, 0.8105, 0.7855, 0.804, 0.7838, 0.8139, 0.7661, 0.8105, 0.7855, 0.8054, 0.8042, 0.798, 0.8023, 0.804, 0.7838, 0.9215, 0.749, 0.9188, 0.7684, 0.9148, 0.7679, 0.9195, 0.7488, 0.9188, 0.7684, 0.916, 0.788, 0.9086, 0.7871, 0.9148, 0.7679, 0.916, 0.788, 0.9135, 0.8072, 0.905, 0.8062, 0.9086, 0.7871, 0.8737, 0.749, 0.8709, 0.7682, 0.867, 0.7678, 0.8718, 0.7488, 0.8709, 0.7682, 0.8682, 0.7879, 0.8607, 0.7871, 0.867, 0.7678, 0.8682, 0.7879, 0.8655, 0.8069, 0.857, 0.806, 0.8607, 0.7871, 0.9692, 0.8947, 0.9666, 0.8753, 0.9705, 0.8747, 0.9711, 0.8944, 0.9666, 0.8753, 0.9638, 0.8557, 0.9711, 0.8546, 0.9705, 0.8747, 0.9638, 0.8557, 0.9613, 0.8365, 0.9696, 0.8352, 0.9711, 0.8546, 0.8259, 0.749, 0.823, 0.7683, 0.8201, 0.7678, 0.8245, 0.7487, 0.823, 0.7683, 0.8211, 0.7879, 0.8157, 0.7869, 0.8201, 0.7678, 0.8211, 0.7879, 0.8175, 0.807, 0.8113, 0.8059, 0.8157, 0.7869, 0.8755, 0.7493, 0.8737, 0.749, 0.8718, 0.7488, 0.8756, 0.735, 0.9673, 0.895, 0.9692, 0.8947, 0.9711, 0.8944, 0.9712, 0.9087, 0.8216, 0.7479, 0.8277, 0.735, 0.8245, 0.7487, 0.8232, 0.7483, 0.9233, 0.7493, 0.9215, 0.749, 0.9195, 0.7488, 0.9234, 0.735, 0.8276, 0.7493, 0.8259, 0.749, 0.8245, 0.7487, 0.8277, 0.735, 0.8756, 0.7892, 0.8739, 0.8083, 0.8655, 0.8069, 0.8682, 0.7879, 0.8749, 0.7689, 0.8756, 0.7892, 0.8682, 0.7879, 0.8709, 0.7682, 0.8755, 0.7493, 0.8749, 0.7689, 0.8709, 0.7682, 0.8737, 0.749, 0.8756, 0.869, 0.8756, 0.889, 0.8545, 0.8853, 0.8572, 0.8658, 0.8749, 0.8487, 0.8756, 0.869, 0.8572, 0.8658, 0.86, 0.8461, 0.8756, 0.8291, 0.8749, 0.8487, 0.86, 0.8461, 0.8627, 0.8269, 0.8756, 0.889, 0.8756, 0.9089, 0.8518, 0.9048, 0.8545, 0.8853, 0.8739, 0.8083, 0.8756, 0.8291, 0.8627, 0.8269, 0.8655, 0.8069, 0.9233, 0.7891, 0.9218, 0.8085, 0.9135, 0.8072, 0.916, 0.788, 0.9227, 0.769, 0.9233, 0.7891, 0.916, 0.788, 0.9188, 0.7684, 0.9233, 0.7493, 0.9227, 0.769, 0.9188, 0.7684, 0.9215, 0.749, 0.9234, 0.8689, 0.9234, 0.8888, 0.9025, 0.8855, 0.9052, 0.866, 0.9228, 0.8487, 0.9234, 0.8689, 0.9052, 0.866, 0.908, 0.8464, 0.9234, 0.829, 0.9228, 0.8487, 0.908, 0.8464, 0.9106, 0.827, 0.9234, 0.8888, 0.9234, 0.9087, 0.8998, 0.9051, 0.9025, 0.8855, 0.9218, 0.8085, 0.9234, 0.829, 0.9106, 0.827, 0.9135, 0.8072, 0.8157, 0.7869, 0.8113, 0.8059, 0.8054, 0.8042, 0.8105, 0.7855, 0.8201, 0.7678, 0.8157, 0.7869, 0.8105, 0.7855, 0.8173, 0.767, 0.8245, 0.7487, 0.8201, 0.7678, 0.8173, 0.767, 0.8232, 0.7483, 0.7981, 0.8634, 0.7937, 0.8825, 0.7787, 0.8783, 0.785, 0.8597, 0.8025, 0.8442, 0.7981, 0.8634, 0.785, 0.8597, 0.7919, 0.8412, 0.8069, 0.8252, 0.8025, 0.8442, 0.7919, 0.8412, 0.7978, 0.8226, 0.7937, 0.8825, 0.7892, 0.9016, 0.7723, 0.8968, 0.7787, 0.8783, 0.8113, 0.8059, 0.8069, 0.8252, 0.7978, 0.8226, 0.8054, 0.8042, 0.8276, 0.7892, 0.8249, 0.8085, 0.8175, 0.807, 0.8211, 0.7879, 0.8265, 0.769, 0.8276, 0.7892, 0.8211, 0.7879, 0.823, 0.7683, 0.8276, 0.7493, 0.8265, 0.769, 0.823, 0.7683, 0.8259, 0.749, 0.8277, 0.8691, 0.8277, 0.8891, 0.809, 0.8853, 0.8114, 0.8658, 0.8266, 0.8489, 0.8277, 0.8691, 0.8114, 0.8658, 0.8134, 0.8462, 0.8277, 0.8292, 0.8266, 0.8489, 0.8134, 0.8462, 0.8163, 0.8269, 0.8277, 0.8891, 0.8277, 0.909, 0.8066, 0.9048, 0.809, 0.8853, 0.8249, 0.8085, 0.8277, 0.8292, 0.8163, 0.8269, 0.8175, 0.807, 0.9563, 0.8566, 0.9528, 0.8375, 0.9613, 0.8365, 0.9638, 0.8557, 0.9626, 0.8758, 0.9563, 0.8566, 0.9638, 0.8557, 0.9666, 0.8753, 0.9673, 0.895, 0.9626, 0.8758, 0.9666, 0.8753, 0.9692, 0.8947, 0.9344, 0.7799, 0.9289, 0.7607, 0.9503, 0.7582, 0.953, 0.7777, 0.9406, 0.7991, 0.9344, 0.7799, 0.953, 0.7777, 0.9558, 0.7973, 0.9454, 0.8182, 0.9406, 0.7991, 0.9558, 0.7973, 0.9584, 0.8167, 0.9289, 0.7607, 0.9234, 0.7415, 0.9476, 0.7387, 0.9503, 0.7582, 0.9528, 0.8375, 0.9454, 0.8182, 0.9584, 0.8167, 0.9613, 0.8365])
me_cylinder_005.use_remesh_fix_poles = True
me_cylinder_005.use_remesh_preserve_attributes = False
me_cylinder_005.use_mirror_vertex_groups = False
me_cylinder_005.update()
me_cube_001 = bpy.data.meshes.new('Cube.001')
me_cube_001.from_pydata([(-0.06593, -0.1682, -0.2307), (-0.08129, -0.1848, 0.002897), (-0.06593, 0.1692, -0.2307), (-0.08129, 0.1858, 0.002897), (0.02409, -0.1493, -0.2216), (0.009145, -0.164, 0.0), (0.02856, 0.1468, -0.22), (0.01372, 0.1614, 0.0), (-0.1007, 0.09596, -0.2354), (-0.1067, 0.0004905, -0.2362), (-0.1007, -0.09498, -0.2354), (-0.1163, -0.1043, 0.002897), (-0.1224, 0.0005134, 0.002897), (-0.1163, 0.1054, 0.002897), (0.03014, -0.08435, -0.2208), (0.01503, 2.3e-05, -0.2228), (0.03014, 0.08439, -0.2208), (0.01524, 0.09266, 0.0), (0.0, 0.0, 0.0), (0.01524, -0.09266, 0.0), (-0.0739, -0.08258, -0.4792), (-0.03916, -0.1464, -0.4745), (0.05533, 0.1276, -0.4638), (-0.03916, 0.1475, -0.4745), (0.05691, 0.07362, -0.4646), (0.05087, -0.1299, -0.4654), (-0.0739, 0.0837, -0.4792), (-0.07994, 0.0005586, -0.48), (0.05691, -0.07332, -0.4646), (0.0418, 0.0001515, -0.4666), (0.03359, -0.04947, -0.7249), (0.05478, -0.08788, -0.7149), (0.1099, 0.07606, -0.6884), (0.05478, 0.08903, -0.7149), (0.1138, 0.04456, -0.6902), (0.1101, -0.07794, -0.6919), (0.03359, 0.05062, -0.7249), (0.0299, 0.0005766, -0.7267), (0.1138, -0.04389, -0.6902), (0.1046, 0.0003316, -0.6945)], [], [(8, 13, 3, 2), (2, 3, 7, 6), (14, 19, 5, 4), (4, 5, 1, 0), (9, 8, 26, 27), (19, 11, 1, 5), (7, 3, 13, 17), (17, 13, 12, 18), (18, 12, 11, 19), (15, 14, 28, 29), (8, 2, 23, 26), (14, 4, 25, 28), (6, 7, 17, 16), (16, 17, 18, 15), (15, 18, 19, 14), (0, 1, 11, 10), (10, 11, 12, 9), (9, 12, 13, 8), (21, 20, 30, 31), (25, 21, 31, 35), (20, 27, 37, 30), (24, 29, 39, 34), (16, 15, 29, 24), (4, 0, 21, 25), (0, 10, 20, 21), (6, 16, 24, 22), (10, 9, 27, 20), (2, 6, 22, 23), (30, 38, 35, 31), (33, 32, 34, 36), (36, 34, 39, 37), (37, 39, 38, 30), (28, 25, 35, 38), (26, 23, 33, 36), (23, 22, 32, 33), (29, 28, 38, 39), (27, 26, 36, 37), (22, 24, 34, 32)])
_uv = me_cube_001.uv_layers.new(name='UVMap')
_uv.uv.foreach_set('vector', [0.05959, 0.8452, 0.05805, 0.897, 0.04049, 0.8959, 0.04361, 0.8451, 0.1942, 0.7856, 0.1984, 0.7346, 0.2194, 0.7387, 0.2155, 0.7867, 0.1392, 0.8389, 0.1369, 0.887, 0.1213, 0.887, 0.125, 0.8387, 0.2418, 0.8428, 0.246, 0.8911, 0.2261, 0.8952, 0.2217, 0.8442, 0.08041, 0.845, 0.05959, 0.8452, 0.06175, 0.7918, 0.07988, 0.7916, 0.1513, 0.9078, 0.1226, 0.9053, 0.1303, 0.8877, 0.15, 0.8923, 0.151, 0.9632, 0.1303, 0.9686, 0.1226, 0.951, 0.1513, 0.9482, 0.1513, 0.9482, 0.1226, 0.951, 0.1213, 0.9281, 0.148, 0.928, 0.148, 0.928, 0.1213, 0.9281, 0.1226, 0.9053, 0.1513, 0.9078, 0.1576, 0.8392, 0.1392, 0.8389, 0.1422, 0.7855, 0.1582, 0.7857, 0.05959, 0.8452, 0.04361, 0.8451, 0.04783, 0.7916, 0.06175, 0.7918, 0.1392, 0.8389, 0.125, 0.8387, 0.1299, 0.7853, 0.1422, 0.7855, 0.1896, 0.8397, 0.1923, 0.8877, 0.1773, 0.8875, 0.176, 0.8394, 0.176, 0.8394, 0.1773, 0.8875, 0.157, 0.8877, 0.1576, 0.8392, 0.1576, 0.8392, 0.157, 0.8877, 0.1369, 0.887, 0.1392, 0.8389, 0.1172, 0.8443, 0.1213, 0.8951, 0.1038, 0.8965, 0.1012, 0.8448, 0.1012, 0.8448, 0.1038, 0.8965, 0.08091, 0.897, 0.08041, 0.845, 0.08041, 0.845, 0.08091, 0.897, 0.05805, 0.897, 0.05959, 0.8452, 0.1119, 0.791, 0.09801, 0.7914, 0.09024, 0.7347, 0.09862, 0.736, 0.2395, 0.7893, 0.2194, 0.7906, 0.2331, 0.7346, 0.246, 0.7375, 0.09801, 0.7914, 0.07988, 0.7916, 0.07932, 0.7346, 0.09024, 0.7347, 0.1743, 0.7859, 0.1582, 0.7857, 0.159, 0.7346, 0.1686, 0.7353, 0.176, 0.8394, 0.1576, 0.8392, 0.1582, 0.7857, 0.1743, 0.7859, 0.2418, 0.8428, 0.2217, 0.8442, 0.2194, 0.7906, 0.2395, 0.7893, 0.1172, 0.8443, 0.1012, 0.8448, 0.09801, 0.7914, 0.1119, 0.791, 0.1896, 0.8397, 0.176, 0.8394, 0.1743, 0.7859, 0.186, 0.7862, 0.1012, 0.8448, 0.08041, 0.845, 0.07988, 0.7916, 0.09801, 0.7914, 0.1942, 0.7856, 0.2155, 0.7867, 0.2134, 0.8403, 0.1923, 0.8392, 0.1522, 0.9179, 0.1713, 0.9167, 0.1704, 0.9241, 0.1573, 0.9263, 0.1573, 0.8877, 0.1707, 0.8905, 0.1713, 0.8974, 0.1522, 0.8961, 0.1522, 0.8961, 0.1713, 0.8974, 0.1691, 0.9071, 0.1513, 0.907, 0.1513, 0.907, 0.1691, 0.9071, 0.1713, 0.9167, 0.1522, 0.9179, 0.1422, 0.7855, 0.1299, 0.7853, 0.1419, 0.7348, 0.1494, 0.7351, 0.06175, 0.7918, 0.04783, 0.7916, 0.06005, 0.7364, 0.06841, 0.7349, 0.1923, 0.8392, 0.2134, 0.8403, 0.2194, 0.8914, 0.2063, 0.8951, 0.1582, 0.7857, 0.1422, 0.7855, 0.1494, 0.7351, 0.159, 0.7346, 0.07988, 0.7916, 0.06175, 0.7918, 0.06841, 0.7349, 0.07932, 0.7346, 0.186, 0.7862, 0.1743, 0.7859, 0.1686, 0.7353, 0.1755, 0.7359])
me_cube_001.use_remesh_fix_poles = True
me_cube_001.use_remesh_preserve_attributes = False
me_cube_001.use_mirror_vertex_groups = False
me_cube_001.update()
me_cube_002 = bpy.data.meshes.new('Cube.002')
me_cube_002.from_pydata([(-0.06593, -0.1682, -0.2307), (-0.08129, -0.1848, 0.002897), (-0.06593, 0.1692, -0.2307), (-0.08129, 0.1858, 0.002897), (0.02409, -0.1493, -0.2216), (0.009145, -0.164, 0.0), (0.02856, 0.1468, -0.22), (0.01372, 0.1614, 0.0), (-0.1007, 0.09596, -0.2354), (-0.1067, 0.0004905, -0.2362), (-0.1007, -0.09498, -0.2354), (-0.1163, -0.1043, 0.002897), (-0.1224, 0.0005134, 0.002897), (-0.1163, 0.1054, 0.002897), (0.03014, -0.08435, -0.2208), (0.01503, 2.3e-05, -0.2228), (0.03014, 0.08439, -0.2208), (0.01524, 0.09266, 0.0), (0.0, 0.0, 0.0), (0.01524, -0.09266, 0.0), (-0.0739, -0.08258, -0.4792), (-0.03916, -0.1464, -0.4745), (0.05533, 0.1276, -0.4638), (-0.03916, 0.1475, -0.4745), (0.05691, 0.07362, -0.4646), (0.05087, -0.1299, -0.4654), (-0.0739, 0.0837, -0.4792), (-0.07994, 0.0005586, -0.48), (0.05691, -0.07332, -0.4646), (0.0418, 0.0001515, -0.4666), (0.03359, -0.04947, -0.7249), (0.05478, -0.08788, -0.7149), (0.1099, 0.07606, -0.6884), (0.05478, 0.08903, -0.7149), (0.1138, 0.04456, -0.6902), (0.1101, -0.07794, -0.6919), (0.03359, 0.05062, -0.7249), (0.0299, 0.0005766, -0.7267), (0.1138, -0.04389, -0.6902), (0.1046, 0.0003316, -0.6945)], [], [(8, 13, 3, 2), (2, 3, 7, 6), (14, 19, 5, 4), (4, 5, 1, 0), (9, 8, 26, 27), (19, 11, 1, 5), (7, 3, 13, 17), (17, 13, 12, 18), (18, 12, 11, 19), (15, 14, 28, 29), (8, 2, 23, 26), (14, 4, 25, 28), (6, 7, 17, 16), (16, 17, 18, 15), (15, 18, 19, 14), (0, 1, 11, 10), (10, 11, 12, 9), (9, 12, 13, 8), (21, 20, 30, 31), (25, 21, 31, 35), (20, 27, 37, 30), (24, 29, 39, 34), (16, 15, 29, 24), (4, 0, 21, 25), (0, 10, 20, 21), (6, 16, 24, 22), (10, 9, 27, 20), (2, 6, 22, 23), (30, 38, 35, 31), (33, 32, 34, 36), (36, 34, 39, 37), (37, 39, 38, 30), (28, 25, 35, 38), (26, 23, 33, 36), (23, 22, 32, 33), (29, 28, 38, 39), (27, 26, 36, 37), (22, 24, 34, 32)])
_uv = me_cube_002.uv_layers.new(name='UVMap')
_uv.uv.foreach_set('vector', [0.08638, 0.8155, 0.0845, 0.8785, 0.06314, 0.8772, 0.06694, 0.8153, 0.2502, 0.7429, 0.2553, 0.6809, 0.2809, 0.6859, 0.2761, 0.7443, 0.1833, 0.8078, 0.1804, 0.8664, 0.1615, 0.8664, 0.166, 0.8077, 0.3081, 0.8126, 0.3132, 0.8714, 0.289, 0.8763, 0.2836, 0.8143, 0.1117, 0.8153, 0.08638, 0.8155, 0.08901, 0.7505, 0.1111, 0.7503, 0.198, 0.8917, 0.1631, 0.8886, 0.1724, 0.8672, 0.1964, 0.8728, 0.1976, 0.9591, 0.1724, 0.9656, 0.1631, 0.9442, 0.198, 0.9409, 0.198, 0.9409, 0.1631, 0.9442, 0.1615, 0.9164, 0.194, 0.9163, 0.194, 0.9163, 0.1615, 0.9164, 0.1631, 0.8886, 0.198, 0.8917, 0.2056, 0.8082, 0.1833, 0.8078, 0.1869, 0.7428, 0.2064, 0.7431, 0.08638, 0.8155, 0.06694, 0.8153, 0.07207, 0.7503, 0.08901, 0.7505, 0.1833, 0.8078, 0.166, 0.8077, 0.1719, 0.7427, 0.1869, 0.7428, 0.2446, 0.8089, 0.2478, 0.8672, 0.2296, 0.867, 0.228, 0.8084, 0.228, 0.8084, 0.2296, 0.867, 0.2049, 0.8672, 0.2056, 0.8082, 0.2056, 0.8082, 0.2049, 0.8672, 0.1804, 0.8664, 0.1833, 0.8078, 0.1565, 0.8145, 0.1615, 0.8762, 0.1401, 0.878, 0.137, 0.815, 0.137, 0.815, 0.1401, 0.878, 0.1123, 0.8785, 0.1117, 0.8153, 0.1117, 0.8153, 0.1123, 0.8785, 0.0845, 0.8785, 0.08638, 0.8155, 0.1501, 0.7495, 0.1331, 0.75, 0.1237, 0.6811, 0.1339, 0.6826, 0.3052, 0.7474, 0.2809, 0.749, 0.2974, 0.6809, 0.3132, 0.6845, 0.1331, 0.75, 0.1111, 0.7503, 0.1104, 0.6809, 0.1237, 0.6811, 0.2259, 0.7433, 0.2064, 0.7431, 0.2073, 0.6809, 0.2191, 0.6818, 0.228, 0.8084, 0.2056, 0.8082, 0.2064, 0.7431, 0.2259, 0.7433, 0.3081, 0.8126, 0.2836, 0.8143, 0.2809, 0.749, 0.3052, 0.7474, 0.1565, 0.8145, 0.137, 0.815, 0.1331, 0.75, 0.1501, 0.7495, 0.2446, 0.8089, 0.228, 0.8084, 0.2259, 0.7433, 0.2402, 0.7438, 0.137, 0.815, 0.1117, 0.8153, 0.1111, 0.7503, 0.1331, 0.75, 0.2502, 0.7429, 0.2761, 0.7443, 0.2736, 0.8095, 0.2478, 0.8082, 0.1991, 0.904, 0.2223, 0.9025, 0.2212, 0.9115, 0.2053, 0.9142, 0.2053, 0.8672, 0.2215, 0.8707, 0.2223, 0.879, 0.1991, 0.8774, 0.1991, 0.8774, 0.2223, 0.879, 0.2196, 0.8908, 0.198, 0.8907, 0.198, 0.8907, 0.2196, 0.8908, 0.2223, 0.9025, 0.1991, 0.904, 0.1869, 0.7428, 0.1719, 0.7427, 0.1866, 0.6811, 0.1956, 0.6815, 0.08901, 0.7505, 0.07207, 0.7503, 0.08694, 0.6831, 0.09711, 0.6813, 0.2478, 0.8082, 0.2736, 0.8095, 0.2809, 0.8717, 0.2649, 0.8762, 0.2064, 0.7431, 0.1869, 0.7428, 0.1956, 0.6815, 0.2073, 0.6809, 0.1111, 0.7503, 0.08901, 0.7505, 0.09711, 0.6813, 0.1104, 0.6809, 0.2402, 0.7438, 0.2259, 0.7433, 0.2191, 0.6818, 0.2274, 0.6825])
me_cube_002.use_remesh_fix_poles = True
me_cube_002.use_remesh_preserve_attributes = False
me_cube_002.use_mirror_vertex_groups = False
me_cube_002.update()
me_cylinder_006 = bpy.data.meshes.new('Cylinder.006')
me_cylinder_006.from_pydata([(-3.567e-09, 0.257, 2.179), (0.2445, 0.07943, 2.179), (0.1511, -0.208, 2.179), (-0.1511, -0.208, 2.179), (-0.2445, 0.07943, 2.179), (-2.533e-09, -0.001246, 2.2), (-0.1506, 0.2122, 2.179), (0.1506, 0.2122, 2.179), (0.2436, -0.08106, 2.179), (-3.872e-08, -0.2623, 2.179), (-0.2436, -0.08106, 2.179), (-3.097e-09, 0.3075, 2.273), (0.2925, 0.09503, 2.273), (0.1808, -0.2488, 2.273), (-0.1808, -0.2488, 2.273), (-0.2925, 0.09503, 2.273), (-0.1801, 0.2539, 2.273), (0.1801, 0.2539, 2.273), (0.2915, -0.09698, 2.273), (-4.515e-08, -0.3138, 2.273), (-0.2915, -0.09698, 2.273), (-3.922e-09, 0.2641, 2.366), (0.2511, 0.0816, 2.366), (0.1552, -0.2136, 2.366), (-0.1552, -0.2136, 2.366), (-0.2511, 0.0816, 2.366), (-0.1547, 0.218, 2.366), (0.1547, 0.218, 2.366), (0.2503, -0.08328, 2.366), (-4.003e-08, -0.2695, 2.366), (-0.2503, -0.08328, 2.366), (-0.007955, 0.1811, 2.436), (0.1666, 0.05422, 2.436), (0.09995, -0.151, 2.436), (-0.1159, -0.151, 2.436), (-0.1825, 0.05422, 2.436), (-0.1155, 0.149, 2.436), (0.09959, 0.149, 2.436), (0.1661, -0.0604, 2.436), (-0.007955, -0.1899, 2.436), (-0.182, -0.0604, 2.436), (-0.02404, 0.07572, 2.461), (0.05264, 0.02001, 2.461), (0.02335, -0.07014, 2.461), (-0.06577, -0.07181, 2.461), (-0.1007, 0.02001, 2.461), (-0.07127, 0.06166, 2.461), (0.0232, 0.06166, 2.461), (0.05239, -0.03033, 2.461), (-0.01221, -0.08847, 2.461), (-0.1005, -0.03033, 2.461), (-0.02404, 0.01723, 2.468), (-0.002989, 0.001933, 2.468), (-0.01103, -0.02281, 2.468), (-0.03705, -0.02281, 2.468), (-0.04509, 0.001933, 2.468), (-0.037, 0.01337, 2.468), (-0.01107, 0.01337, 2.468), (-0.00306, -0.01189, 2.468), (-0.02404, -0.02749, 2.468), (-0.04502, -0.01189, 2.468), (-0.02391, -0.005101, 2.468), (-3.351e-09, 0.2974, 2.226), (-0.1742, 0.2455, 2.226), (0.1742, 0.2455, 2.226), (0.1748, -0.2406, 2.226), (0.2819, -0.09379, 2.226), (0.2828, 0.0919, 2.226), (-0.1748, -0.2406, 2.226), (-4.402e-08, -0.3035, 2.226), (-0.2828, 0.0919, 2.226), (-0.2819, -0.09379, 2.226)], [], [(0, 5, 4, 6), (1, 5, 0, 7), (2, 5, 1, 8), (3, 5, 2, 9), (4, 5, 3, 10), (62, 63, 16, 11), (64, 62, 11, 17), (65, 66, 18, 13), (66, 67, 12, 18), (68, 69, 19, 14), (69, 65, 13, 19), (70, 71, 20, 15), (63, 70, 15, 16), (67, 64, 17, 12), (71, 68, 14, 20), (17, 11, 21, 27), (15, 20, 30, 25), (12, 17, 27, 22), (18, 12, 22, 28), (11, 16, 26, 21), (13, 18, 28, 23), (19, 13, 23, 29), (16, 15, 25, 26), (14, 19, 29, 24), (20, 14, 24, 30), (25, 30, 40, 35), (22, 27, 37, 32), (28, 22, 32, 38), (21, 26, 36, 31), (23, 28, 38, 33), (29, 23, 33, 39), (26, 25, 35, 36), (24, 29, 39, 34), (30, 24, 34, 40), (27, 21, 31, 37), (32, 37, 47, 42), (38, 32, 42, 48), (31, 36, 46, 41), (33, 38, 48, 43), (39, 33, 43, 49), (36, 35, 45, 46), (34, 39, 49, 44), (40, 34, 44, 50), (37, 31, 41, 47), (35, 40, 50, 45), (41, 46, 56, 51), (43, 48, 58, 53), (49, 43, 53, 59), (46, 45, 55, 56), (44, 49, 59, 54), (50, 44, 54, 60), (47, 41, 51, 57), (45, 50, 60, 55), (42, 47, 57, 52), (48, 42, 52, 58), (57, 51, 61), (52, 57, 61), (58, 52, 61), (53, 58, 61), (59, 53, 61), (54, 59, 61), (60, 54, 61), (55, 60, 61), (56, 55, 61), (51, 56, 61), (10, 3, 68, 71), (1, 7, 64, 67), (6, 4, 70, 63), (4, 10, 71, 70), (9, 2, 65, 69), (3, 9, 69, 68), (8, 1, 67, 66), (2, 8, 66, 65), (7, 0, 62, 64), (0, 6, 63, 62)])
_uv = me_cylinder_006.uv_layers.new(name='UVMap')
_uv.uv.foreach_set('vector', [0.7929, 0.1532, 0.7932, 0.2081, 0.7412, 0.1912, 0.761, 0.1629, 0.845, 0.1907, 0.7932, 0.2081, 0.7929, 0.1532, 0.8249, 0.1626, 0.8255, 0.2518, 0.7932, 0.2081, 0.845, 0.1907, 0.845, 0.2247, 0.7614, 0.2521, 0.7932, 0.2081, 0.8255, 0.2518, 0.7935, 0.2635, 0.7412, 0.1912, 0.7932, 0.2081, 0.7614, 0.2521, 0.7416, 0.2253, 0.6595, 0.3056, 0.6636, 0.3417, 0.6537, 0.3428, 0.6495, 0.3055, 0.6636, 0.2679, 0.6595, 0.3056, 0.6495, 0.3055, 0.6537, 0.2665, 0.775, 0.2652, 0.7652, 0.2965, 0.7554, 0.2958, 0.7654, 0.2635, 0.7652, 0.2965, 0.7651, 0.3359, 0.7552, 0.3366, 0.7554, 0.2958, 0.8105, 0.2971, 0.8099, 0.3366, 0.8, 0.3372, 0.8006, 0.2964, 0.8099, 0.3366, 0.8203, 0.3671, 0.8108, 0.3687, 0.8, 0.3372, 0.6989, 0.3005, 0.7043, 0.3396, 0.6946, 0.3416, 0.689, 0.3012, 0.7043, 0.267, 0.6989, 0.3005, 0.689, 0.3012, 0.6946, 0.2665, 0.7651, 0.3359, 0.775, 0.3685, 0.7654, 0.3702, 0.7552, 0.3366, 0.8203, 0.2653, 0.8105, 0.2971, 0.8006, 0.2964, 0.8108, 0.2635, 0.6537, 0.2665, 0.6495, 0.3055, 0.6346, 0.3042, 0.6382, 0.2708, 0.689, 0.3012, 0.6946, 0.3416, 0.6803, 0.3407, 0.6755, 0.306, 0.7552, 0.3366, 0.7654, 0.3702, 0.75, 0.3625, 0.7412, 0.3336, 0.7554, 0.2958, 0.7552, 0.3366, 0.7412, 0.3336, 0.7413, 0.2986, 0.6495, 0.3055, 0.6537, 0.3428, 0.6382, 0.3363, 0.6346, 0.3042, 0.7654, 0.2635, 0.7554, 0.2958, 0.7413, 0.2986, 0.75, 0.2709, 0.8, 0.3372, 0.8108, 0.3687, 0.7954, 0.3609, 0.7862, 0.3338, 0.6946, 0.2665, 0.689, 0.3012, 0.6755, 0.306, 0.6803, 0.2762, 0.8006, 0.2964, 0.8, 0.3372, 0.7862, 0.3338, 0.7867, 0.2987, 0.8108, 0.2635, 0.8006, 0.2964, 0.7867, 0.2987, 0.7954, 0.2705, 0.6346, 0.2275, 0.635, 0.1925, 0.6495, 0.1974, 0.6493, 0.2218, 0.7412, 0.228, 0.7206, 0.2569, 0.7091, 0.2422, 0.7234, 0.2222, 0.7412, 0.193, 0.7412, 0.228, 0.7234, 0.2222, 0.7234, 0.1978, 0.6877, 0.2665, 0.6549, 0.2566, 0.6634, 0.242, 0.6862, 0.2489, 0.7212, 0.1653, 0.7412, 0.193, 0.7234, 0.1978, 0.7095, 0.1785, 0.6883, 0.1532, 0.7212, 0.1653, 0.7095, 0.1785, 0.6866, 0.1702, 0.6549, 0.2566, 0.6346, 0.2275, 0.6493, 0.2218, 0.6634, 0.242, 0.6553, 0.1649, 0.6883, 0.1532, 0.6866, 0.1702, 0.6636, 0.1783, 0.635, 0.1925, 0.6553, 0.1649, 0.6636, 0.1783, 0.6495, 0.1974, 0.7206, 0.2569, 0.6877, 0.2665, 0.6862, 0.2489, 0.7091, 0.2422, 0.7234, 0.2222, 0.7091, 0.2422, 0.693, 0.2236, 0.6993, 0.2148, 0.7234, 0.1978, 0.7234, 0.2222, 0.6993, 0.2148, 0.6993, 0.2041, 0.6862, 0.2489, 0.6634, 0.242, 0.6729, 0.2235, 0.6829, 0.2265, 0.7095, 0.1785, 0.7234, 0.1978, 0.6993, 0.2041, 0.6931, 0.1956, 0.6866, 0.1702, 0.7095, 0.1785, 0.6931, 0.1956, 0.6856, 0.1917, 0.6634, 0.242, 0.6493, 0.2218, 0.6667, 0.2146, 0.6729, 0.2235, 0.6636, 0.1783, 0.6866, 0.1702, 0.6856, 0.1917, 0.6742, 0.1952, 0.6495, 0.1974, 0.6636, 0.1783, 0.6742, 0.1952, 0.6668, 0.2039, 0.7091, 0.2422, 0.6862, 0.2489, 0.6829, 0.2265, 0.693, 0.2236, 0.6493, 0.2218, 0.6495, 0.1974, 0.6668, 0.2039, 0.6667, 0.2146, 0.6829, 0.2265, 0.6729, 0.2235, 0.6803, 0.2133, 0.683, 0.2141, 0.6931, 0.1956, 0.6993, 0.2041, 0.6875, 0.208, 0.6858, 0.2056, 0.6856, 0.1917, 0.6931, 0.1956, 0.6858, 0.2056, 0.683, 0.2046, 0.6729, 0.2235, 0.6667, 0.2146, 0.6785, 0.2108, 0.6803, 0.2133, 0.6742, 0.1952, 0.6856, 0.1917, 0.683, 0.2046, 0.6803, 0.2056, 0.6668, 0.2039, 0.6742, 0.1952, 0.6803, 0.2056, 0.6786, 0.2079, 0.693, 0.2236, 0.6829, 0.2265, 0.683, 0.2141, 0.6858, 0.2133, 0.6667, 0.2146, 0.6668, 0.2039, 0.6786, 0.2079, 0.6785, 0.2108, 0.6993, 0.2148, 0.693, 0.2236, 0.6858, 0.2133, 0.6875, 0.2109, 0.6993, 0.2041, 0.6993, 0.2148, 0.6875, 0.2109, 0.6875, 0.208, 0.6858, 0.2133, 0.683, 0.2141, 0.683, 0.2094, 0.6875, 0.2109, 0.6858, 0.2133, 0.683, 0.2094, 0.6875, 0.208, 0.6875, 0.2109, 0.683, 0.2094, 0.6858, 0.2056, 0.6875, 0.208, 0.683, 0.2094, 0.683, 0.2046, 0.6858, 0.2056, 0.683, 0.2094, 0.6803, 0.2056, 0.683, 0.2046, 0.683, 0.2094, 0.6786, 0.2079, 0.6803, 0.2056, 0.683, 0.2094, 0.6785, 0.2108, 0.6786, 0.2079, 0.683, 0.2094, 0.6803, 0.2133, 0.6785, 0.2108, 0.683, 0.2094, 0.683, 0.2141, 0.6803, 0.2133, 0.683, 0.2094, 0.8315, 0.2722, 0.823, 0.2997, 0.8105, 0.2971, 0.8203, 0.2653, 0.7776, 0.3333, 0.7862, 0.3614, 0.775, 0.3685, 0.7651, 0.3359, 0.7163, 0.2725, 0.7116, 0.3015, 0.6989, 0.3005, 0.7043, 0.267, 0.7116, 0.3015, 0.7163, 0.3352, 0.7043, 0.3396, 0.6989, 0.3005, 0.8225, 0.3338, 0.8315, 0.3602, 0.8203, 0.3671, 0.8099, 0.3366, 0.823, 0.2997, 0.8225, 0.3338, 0.8099, 0.3366, 0.8105, 0.2971, 0.7777, 0.2992, 0.7776, 0.3333, 0.7651, 0.3359, 0.7652, 0.2965, 0.7862, 0.2722, 0.7777, 0.2992, 0.7652, 0.2965, 0.775, 0.2652, 0.6755, 0.2727, 0.672, 0.3053, 0.6595, 0.3056, 0.6636, 0.2679, 0.672, 0.3053, 0.6755, 0.3364, 0.6636, 0.3417, 0.6595, 0.3056])
me_cylinder_006.materials.append(mat_material_001)
me_cylinder_006.use_remesh_fix_poles = True
me_cylinder_006.use_remesh_preserve_attributes = False
me_cylinder_006.use_mirror_vertex_groups = False
me_cylinder_006.update()
me_cylinder_007 = bpy.data.meshes.new('Cylinder.007')
me_cylinder_007.from_pydata([(0.0, 1.039, -7.451e-09), (0.0, 1.039, 0.15), (0.9511, 0.348, -7.451e-09), (0.9511, 0.348, 0.15), (0.5878, -0.7701, -7.451e-09), (0.5878, -0.7701, 0.15), (-0.5878, -0.7701, -7.451e-09), (-0.5878, -0.7701, 0.15), (-0.9511, 0.348, -7.451e-09), (-0.9511, 0.348, 0.15), (0.5878, -0.8892, 0.15), (0.5878, -0.8892, -7.451e-09), (-0.5878, -0.8892, -7.451e-09), (-0.5878, -0.8892, 0.15), (-0.4502, -0.2136, 2.904), (0.4387, -0.2335, 2.919), (-0.5052, -0.2973, 2.968), (0.4834, -0.321, 2.987), (0.483, -0.5831, 1.597), (-0.5056, -0.5532, 1.597), (-0.4506, -0.4475, 1.597), (0.2939, -0.8892, 0.15), (0.2109, -0.4082, 3.054), (0.483, -0.5831, 2.321), (-0.5056, -0.5532, 0.8737), (-0.2939, -0.8892, 0.15), (-0.2445, -0.4047, 3.051), (0.483, -0.5831, 0.8737), (-0.5056, -0.5532, 2.321), (-0.2449, -0.6889, 1.597), (0.2105, -0.6933, 1.597), (0.2105, -0.6933, 0.8737), (-0.2449, -0.6889, 0.8737), (-0.2449, -0.6889, 2.321), (0.2105, -0.6933, 2.321), (0.4383, -0.4726, 1.597), (0.2939, -0.7701, 0.15), (0.1663, -0.3207, 2.986), (-0.4506, -0.4475, 0.8737), (0.4383, -0.4726, 0.8737), (-0.1899, -0.5832, 1.597), (0.1658, -0.5828, 1.597), (0.4383, -0.4726, 2.321), (-0.4506, -0.4475, 2.321), (-0.1895, -0.3211, 2.987), (-0.2939, -0.7701, 0.15), (0.1658, -0.5828, 2.321), (0.1658, -0.5828, 0.8737), (-0.1899, -0.5832, 0.8737), (-0.1899, -0.5832, 2.321), (0.4834, -0.5421, 2.7), (-0.5052, -0.5184, 2.682), (-0.2445, -0.6258, 2.765), (0.2109, -0.6293, 2.768), (0.4387, -0.4547, 2.633), (-0.4502, -0.4348, 2.617), (0.1663, -0.5419, 2.7), (-0.1895, -0.5422, 2.7)], [], [(0, 1, 3, 2), (2, 3, 5, 4), (4, 5, 10, 11), (3, 1, 9, 7, 45, 36, 5), (6, 7, 9, 8), (8, 9, 1, 0), (0, 2, 4, 6, 8), (11, 10, 21, 25, 13, 12), (7, 6, 12, 13), (6, 4, 11, 12), (53, 50, 17, 22), (21, 36, 45, 25), (55, 43, 28, 51), (57, 55, 14, 44), (19, 28, 43, 20), (5, 36, 47, 39), (39, 47, 41, 35), (31, 27, 18, 30), (35, 41, 46, 42), (21, 10, 27, 31), (24, 32, 29, 19), (13, 25, 32, 24), (54, 56, 37, 15), (51, 52, 26, 16), (19, 29, 33, 28), (48, 38, 20, 40), (30, 18, 23, 34), (45, 7, 38, 48), (32, 25, 45, 48), (40, 20, 43, 49), (29, 32, 48, 40), (33, 29, 40, 49), (56, 46, 49, 57), (14, 16, 26, 44), (15, 37, 22, 17), (26, 22, 37, 44), (34, 46, 41, 30), (30, 41, 47, 31), (36, 21, 31, 47), (24, 19, 20, 38), (7, 13, 24, 38), (54, 50, 23, 42), (18, 35, 42, 23), (27, 39, 35, 18), (5, 39, 27, 10), (49, 46, 34, 33), (52, 33, 34, 53), (26, 52, 53, 22), (15, 17, 50, 54), (37, 56, 57, 44), (28, 33, 52, 51), (42, 46, 56, 54), (49, 43, 55, 57), (14, 55, 51, 16), (34, 23, 50, 53)])
_uv = me_cylinder_007.uv_layers.new(name='UVMap')
_uv.uv.foreach_set('vector', [1.0, 0.5, 1.0, 1.0, 0.8, 1.0, 0.8, 0.5, 0.8, 0.5, 0.8, 1.0, 0.6, 1.0, 0.6, 0.5, 0.6, 0.5, 0.6, 1.0, 0.6, 1.0, 0.6, 0.5, 0.4783, 0.3242, 0.25, 0.49, 0.02175, 0.3242, 0.1089, 0.05584, 0.1795, 0.05584, 0.3205, 0.05584, 0.3911, 0.05584, 0.4, 0.5, 0.4, 1.0, 0.2, 1.0, 0.2, 0.5, 0.2, 0.5, 0.2, 1.0, 2.98e-08, 1.0, 2.98e-08, 0.5, 0.75, 0.49, 0.9783, 0.3242, 0.8911, 0.05584, 0.6089, 0.05584, 0.5217, 0.3242, 0.6, 0.5, 0.6, 1.0, 0.55, 1.0, 0.45, 1.0, 0.4, 1.0, 0.4, 0.5, 0.4, 1.0, 0.4, 0.5, 0.4, 0.5, 0.4, 1.0, 0.6089, 0.05584, 0.8911, 0.05584, 0.8911, 0.05584, 0.6089, 0.05584, 0.55, 1.0, 0.6, 1.0, 0.6, 1.0, 0.55, 1.0, 0.55, 1.0, 0.3205, 0.05584, 0.1795, 0.05584, 0.45, 1.0, 0.1089, 0.05584, 0.1089, 0.05584, 0.4, 1.0, 0.4, 1.0, 0.1795, 0.05584, 0.1089, 0.05584, 0.1089, 0.05584, 0.1795, 0.05584, 0.4, 1.0, 0.4, 1.0, 0.1089, 0.05584, 0.1089, 0.05584, 0.3911, 0.05584, 0.3205, 0.05584, 0.3205, 0.05584, 0.3911, 0.05584, 0.3911, 0.05584, 0.3205, 0.05584, 0.3205, 0.05584, 0.3911, 0.05584, 0.55, 1.0, 0.6, 1.0, 0.6, 1.0, 0.55, 1.0, 0.3911, 0.05584, 0.3205, 0.05584, 0.3205, 0.05584, 0.3911, 0.05584, 0.55, 1.0, 0.6, 1.0, 0.6, 1.0, 0.55, 1.0, 0.4, 1.0, 0.45, 1.0, 0.45, 1.0, 0.4, 1.0, 0.4, 1.0, 0.45, 1.0, 0.45, 1.0, 0.4, 1.0, 0.3911, 0.05584, 0.3205, 0.05584, 0.3205, 0.05584, 0.3911, 0.05584, 0.4, 1.0, 0.45, 1.0, 0.45, 1.0, 0.4, 1.0, 0.4, 1.0, 0.45, 1.0, 0.45, 1.0, 0.4, 1.0, 0.1795, 0.05584, 0.1089, 0.05584, 0.1089, 0.05584, 0.1795, 0.05584, 0.55, 1.0, 0.6, 1.0, 0.6, 1.0, 0.55, 1.0, 0.1795, 0.05584, 0.1089, 0.05584, 0.1089, 0.05584, 0.1795, 0.05584, 0.45, 1.0, 0.45, 1.0, 0.1795, 0.05584, 0.1795, 0.05584, 0.1795, 0.05584, 0.1089, 0.05584, 0.1089, 0.05584, 0.1795, 0.05584, 0.45, 1.0, 0.45, 1.0, 0.1795, 0.05584, 0.1795, 0.05584, 0.45, 1.0, 0.45, 1.0, 0.1795, 0.05584, 0.1795, 0.05584, 0.3205, 0.05584, 0.3205, 0.05584, 0.1795, 0.05584, 0.1795, 0.05584, 0.1089, 0.05584, 0.4, 1.0, 0.45, 1.0, 0.1795, 0.05584, 0.6, 1.0, 0.3205, 0.05584, 0.55, 1.0, 0.6, 1.0, 0.45, 1.0, 0.55, 1.0, 0.3205, 0.05584, 0.1795, 0.05584, 0.55, 1.0, 0.3205, 0.05584, 0.3205, 0.05584, 0.55, 1.0, 0.55, 1.0, 0.3205, 0.05584, 0.3205, 0.05584, 0.55, 1.0, 0.3205, 0.05584, 0.55, 1.0, 0.55, 1.0, 0.3205, 0.05584, 0.4, 1.0, 0.4, 1.0, 0.1089, 0.05584, 0.1089, 0.05584, 0.1089, 0.05584, 0.4, 1.0, 0.4, 1.0, 0.1089, 0.05584, 0.3911, 0.05584, 0.6, 1.0, 0.6, 1.0, 0.3911, 0.05584, 0.6, 1.0, 0.3911, 0.05584, 0.3911, 0.05584, 0.6, 1.0, 0.6, 1.0, 0.3911, 0.05584, 0.3911, 0.05584, 0.6, 1.0, 0.3911, 0.05584, 0.3911, 0.05584, 0.6, 1.0, 0.6, 1.0, 0.1795, 0.05584, 0.3205, 0.05584, 0.55, 1.0, 0.45, 1.0, 0.45, 1.0, 0.45, 1.0, 0.55, 1.0, 0.55, 1.0, 0.45, 1.0, 0.45, 1.0, 0.55, 1.0, 0.55, 1.0, 0.3911, 0.05584, 0.6, 1.0, 0.6, 1.0, 0.3911, 0.05584, 0.3205, 0.05584, 0.3205, 0.05584, 0.1795, 0.05584, 0.1795, 0.05584, 0.4, 1.0, 0.45, 1.0, 0.45, 1.0, 0.4, 1.0, 0.3911, 0.05584, 0.3205, 0.05584, 0.3205, 0.05584, 0.3911, 0.05584, 0.1795, 0.05584, 0.1089, 0.05584, 0.1089, 0.05584, 0.1795, 0.05584, 0.1089, 0.05584, 0.1089, 0.05584, 0.4, 1.0, 0.4, 1.0, 0.55, 1.0, 0.6, 1.0, 0.6, 1.0, 0.55, 1.0])
me_cylinder_007.use_remesh_fix_poles = True
me_cylinder_007.use_remesh_preserve_attributes = False
me_cylinder_007.use_mirror_vertex_groups = False
me_cylinder_007.update()
me_cylinder_008 = bpy.data.meshes.new('Cylinder.008')
me_cylinder_008.from_pydata([(9.786e-09, 0.4466, -2.0), (0.0, 0.2, 2.0), (0.4104, 0.138, -2.0), (0.1902, 0.0618, 2.0), (0.2536, -0.3613, -2.0), (0.1176, -0.1618, 2.0), (-0.2536, -0.3613, -2.0), (-0.1176, -0.1618, 2.0), (-0.4104, 0.138, -2.0), (-0.1902, 0.0618, 2.0), (0.0, 0.2, -0.9329), (0.1902, 0.0618, -0.9329), (0.1176, -0.1618, -0.9329), (-0.1176, -0.1618, -0.9329), (-0.1902, 0.0618, -0.9329), (0.2915, 0.09803, -1.078), (0.1802, -0.2566, -1.078), (-0.1802, -0.2566, -1.078), (-0.2915, 0.09803, -1.078), (6.951e-09, 0.3172, -1.078), (0.2915, 0.09803, -1.865), (0.1802, -0.2566, -1.865), (-0.1802, -0.2566, -1.865), (-0.2915, 0.09803, -1.865), (6.951e-09, 0.3172, -1.865), (-0.6245, 0.1985, 2.007), (-0.005065, 0.6519, 2.007), (0.6175, 0.2029, 2.007), (0.3828, -0.5279, 2.007), (-0.3847, -0.5306, 2.007), (-0.3884, 0.5258, 2.66), (0.3792, 0.5285, 2.66), (0.6189, -0.2006, 2.66), (-0.0005124, -0.654, 2.66), (-0.6231, -0.205, 2.66), (-0.002789, -0.001052, 3.064)], [], [(10, 1, 3, 11), (11, 3, 5, 12), (12, 5, 7, 13), (3, 1, 9, 7, 5), (13, 7, 9, 14), (14, 9, 1, 10), (0, 2, 4, 6, 8), (18, 14, 10, 19), (17, 13, 14, 18), (16, 12, 13, 17), (15, 11, 12, 16), (19, 10, 11, 15), (24, 19, 15, 20), (20, 15, 16, 21), (21, 16, 17, 22), (22, 17, 18, 23), (23, 18, 19, 24), (8, 23, 24, 0), (6, 22, 23, 8), (4, 21, 22, 6), (2, 20, 21, 4), (0, 24, 20, 2), (26, 1, 9, 25), (27, 3, 1, 26), (25, 9, 7, 29), (28, 29, 7, 5), (28, 5, 3, 27), (25, 29, 34), (26, 25, 30), (27, 26, 31), (28, 27, 32), (29, 28, 33), (25, 34, 30), (26, 30, 31), (27, 31, 32), (28, 32, 33), (29, 33, 34), (30, 34, 35), (31, 30, 35), (32, 31, 35), (33, 32, 35), (34, 33, 35)])
_uv = me_cylinder_008.uv_layers.new(name='UVMap')
_uv.uv.foreach_set('vector', [1.0, 0.6208, 1.0, 1.0, 0.8, 1.0, 0.8, 0.6208, 0.8, 0.6208, 0.8, 1.0, 0.6, 1.0, 0.6, 0.6208, 0.6, 0.6208, 0.6, 1.0, 0.4, 1.0, 0.4, 0.6208, 0.4783, 0.3242, 0.25, 0.49, 0.02175, 0.3242, 0.1089, 0.05584, 0.3911, 0.05584, 0.4, 0.6208, 0.4, 1.0, 0.2, 1.0, 0.2, 0.6208, 0.2, 0.6208, 0.2, 1.0, 2.98e-08, 1.0, 2.98e-08, 0.6208, 0.75, 0.49, 0.9783, 0.3242, 0.8911, 0.05584, 0.6089, 0.05584, 0.5217, 0.3242, 0.2, 0.6152, 0.2, 0.6208, 2.98e-08, 0.6208, 2.98e-08, 0.6152, 0.4, 0.6152, 0.4, 0.6208, 0.2, 0.6208, 0.2, 0.6152, 0.6, 0.6152, 0.6, 0.6208, 0.4, 0.6208, 0.4, 0.6152, 0.8, 0.6152, 0.8, 0.6208, 0.6, 0.6208, 0.6, 0.6152, 1.0, 0.6152, 1.0, 0.6208, 0.8, 0.6208, 0.8, 0.6152, 1.0, 0.5169, 1.0, 0.6152, 0.8, 0.6152, 0.8, 0.5169, 0.8, 0.5169, 0.8, 0.6152, 0.6, 0.6152, 0.6, 0.5169, 0.6, 0.5169, 0.6, 0.6152, 0.4, 0.6152, 0.4, 0.5169, 0.4, 0.5169, 0.4, 0.6152, 0.2, 0.6152, 0.2, 0.5169, 0.2, 0.5169, 0.2, 0.6152, 2.98e-08, 0.6152, 2.98e-08, 0.5169, 0.2, 0.5, 0.2, 0.5169, 2.98e-08, 0.5169, 2.98e-08, 0.5, 0.4, 0.5, 0.4, 0.5169, 0.2, 0.5169, 0.2, 0.5, 0.6, 0.5, 0.6, 0.5169, 0.4, 0.5169, 0.4, 0.5, 0.8, 0.5, 0.8, 0.5169, 0.6, 0.5169, 0.6, 0.5, 1.0, 0.5, 1.0, 0.5169, 0.8, 0.5169, 0.8, 0.5, 0.0, 0.0, 0.0, 0.0, 0.0, 0.0, 0.0, 0.0, 0.0, 0.0, 0.0, 0.0, 0.0, 0.0, 0.0, 0.0, 0.0, 0.0, 0.0, 0.0, 0.0, 0.0, 0.0, 0.0, 0.3636, 0.1575, 0.5455, 0.1575, 0.4, 1.0, 0.6, 1.0, 0.0, 0.0, 0.0, 0.0, 0.0, 0.0, 0.0, 0.0, 0.7273, 0.1575, 0.5455, 0.1575, 0.6364, 0.3149, 0.9091, 0.1575, 0.7273, 0.1575, 0.8182, 0.3149, 0.1818, 0.1575, 0.0, 0.1575, 0.09091, 0.3149, 0.3636, 0.1575, 0.1818, 0.1575, 0.2727, 0.3149, 0.5455, 0.1575, 0.3636, 0.1575, 0.4545, 0.3149, 0.7273, 0.1575, 0.6364, 0.3149, 0.8182, 0.3149, 0.9091, 0.1575, 0.8182, 0.3149, 1.0, 0.3149, 0.1818, 0.1575, 0.09091, 0.3149, 0.2727, 0.3149, 0.3636, 0.1575, 0.2727, 0.3149, 0.4545, 0.3149, 0.5455, 0.1575, 0.4545, 0.3149, 0.6364, 0.3149, 0.8182, 0.3149, 0.6364, 0.3149, 0.7273, 0.4724, 1.0, 0.3149, 0.8182, 0.3149, 0.9091, 0.4724, 0.2727, 0.3149, 0.09091, 0.3149, 0.1818, 0.4724, 0.4545, 0.3149, 0.2727, 0.3149, 0.3636, 0.4724, 0.6364, 0.3149, 0.4545, 0.3149, 0.5455, 0.4724])
me_cylinder_008.use_remesh_fix_poles = True
me_cylinder_008.use_remesh_preserve_attributes = False
me_cylinder_008.use_mirror_vertex_groups = False
me_cylinder_008.update()
me_cylinder = bpy.data.meshes.new('Cylinder')
me_cylinder.from_pydata([(-8.673e-08, 4.362, -15.0), (-1.731e-07, 0.7385, 15.0), (4.149, 1.348, -15.0), (0.7023, 0.2282, 15.0), (2.564, -3.529, -15.0), (0.4341, -0.5974, 15.0), (-2.564, -3.529, -15.0), (-0.4341, -0.5974, 15.0), (-4.149, 1.348, -15.0), (-0.7023, 0.2282, 15.0), (-1.19e-08, 7.501, -10.71), (1.883e-08, 8.79, -6.429), (1.098e-08, 8.461, -2.143), (-1.444e-08, 7.167, 6.31), (-5.637, 1.871, 9.72), (-0.04329, 4.202, 13.13), (3.864, 1.364, 13.13), (-3.492, -4.73, 9.72), (6.816, 2.215, 6.31), (8.047, 2.614, -2.143), (8.36, 2.716, -6.429), (7.134, 2.318, -10.71), (2.372, -3.23, 13.13), (3.449, -4.73, 9.72), (4.212, -5.798, 6.31), (4.973, -6.845, -2.143), (5.166, -7.111, -6.429), (4.409, -6.068, -10.71), (-2.458, -3.23, 13.13), (5.594, 1.871, 9.72), (-4.212, -5.798, 6.31), (-4.973, -6.845, -2.143), (-5.166, -7.111, -6.429), (-4.409, -6.068, -10.71), (-3.951, 1.364, 13.13), (-0.02164, 5.951, 9.72), (-6.816, 2.215, 6.31), (-8.047, 2.614, -2.143), (-8.36, 2.716, -6.429), (-7.134, 2.318, -10.71), (2.194e-06, 0.1776, 23.35), (0.1689, 0.05489, 23.35), (0.1044, -0.1437, 23.35), (-0.1044, -0.1437, 23.35), (-0.1689, 0.05489, 23.35), (1.725e-09, 8.072, 2.084), (7.677, 2.494, 2.084), (4.745, -6.531, 2.084), (-4.745, -6.531, 2.084), (-7.677, 2.494, 2.084), (-0.2677, 6.602, -15.01), (-0.1106, 8.59, -13.24), (0.2603, 6.633, -15.01), (0.1251, 8.617, -13.23), (-0.1462, 5.042, -13.59), (-0.2623, 6.647, -11.46), (0.3818, 5.074, -13.58), (0.2657, 6.678, -11.45), (0.1106, 8.056, -17.39), (-0.1204, 8.036, -17.41), (-0.1587, 9.19, -17.2), (0.07226, 9.21, -17.18), (0.04911, 8.346, -18.14), (-0.09563, 8.341, -18.13), (-0.1229, 9.068, -18.21), (0.02185, 9.072, -18.21), (5.255, -1.628, -15.19), (6.908, -2.518, -13.29), (5.093, -2.131, -15.2), (6.847, -2.748, -13.29), (3.65, -1.195, -13.88), (5.017, -1.696, -11.64), (3.488, -1.699, -13.89), (4.855, -2.2, -11.66), (6.656, -2.476, -17.48), (6.721, -2.253, -17.49), (7.792, -2.638, -17.2), (7.726, -2.861, -17.19), (7.005, -2.513, -18.2), (7.053, -2.377, -18.18), (7.744, -2.614, -18.21), (7.697, -2.75, -18.22), (-5.511, -1.662, -15.44), (-7.109, -2.256, -13.39), (-5.749, -1.19, -15.42), (-7.227, -2.051, -13.37), (-3.935, -0.8892, -14.26), (-5.024, -1.571, -11.92), (-4.172, -0.4173, -14.23), (-5.262, -1.099, -11.9), (-7.332, -1.963, -17.56), (-7.225, -2.167, -17.6), (-8.224, -2.655, -17.22), (-8.331, -2.451, -17.19), (-7.681, -2.157, -18.26), (-7.618, -2.287, -18.26), (-8.277, -2.603, -18.23), (-8.34, -2.473, -18.23)], [], [(15, 1, 3, 16), (16, 3, 5, 22), (22, 5, 7, 28), (9, 7, 43, 44), (28, 7, 9, 34), (34, 9, 1, 15), (0, 2, 4, 6, 8), (8, 39, 10, 0), (39, 38, 11, 10), (38, 37, 12, 11), (49, 36, 13, 45), (17, 14, 36, 30), (6, 33, 39, 8), (33, 32, 38, 39), (32, 31, 37, 38), (48, 30, 36, 49), (23, 17, 30, 24), (28, 34, 14, 17), (4, 27, 33, 6), (27, 26, 32, 33), (26, 25, 31, 32), (47, 24, 30, 48), (29, 23, 24, 18), (22, 28, 17, 23), (2, 21, 27, 4), (21, 20, 26, 27), (20, 19, 25, 26), (46, 18, 24, 47), (35, 15, 16, 29), (16, 22, 23, 29), (0, 10, 21, 2), (10, 11, 20, 21), (11, 12, 19, 20), (45, 13, 18, 46), (34, 15, 35, 14), (13, 35, 29, 18), (41, 40, 44, 43, 42), (5, 3, 41, 42), (1, 9, 44, 40), (3, 1, 40, 41), (7, 5, 42, 43), (12, 45, 46, 19), (19, 46, 47, 25), (25, 47, 48, 31), (31, 48, 49, 37), (37, 49, 45, 12), (14, 35, 13, 36), (51, 53, 61, 60), (52, 53, 57, 56), (56, 57, 55, 54), (54, 55, 51, 50), (52, 56, 54, 50), (57, 53, 51, 55), (59, 60, 64, 63), (52, 50, 59, 58), (53, 52, 58, 61), (50, 51, 60, 59), (63, 64, 65, 62), (60, 61, 65, 64), (58, 59, 63, 62), (61, 58, 62, 65), (67, 69, 77, 76), (68, 69, 73, 72), (72, 73, 71, 70), (70, 71, 67, 66), (68, 72, 70, 66), (73, 69, 67, 71), (75, 76, 80, 79), (68, 66, 75, 74), (69, 68, 74, 77), (66, 67, 76, 75), (79, 80, 81, 78), (76, 77, 81, 80), (74, 75, 79, 78), (77, 74, 78, 81), (83, 85, 93, 92), (84, 85, 89, 88), (88, 89, 87, 86), (86, 87, 83, 82), (84, 88, 86, 82), (89, 85, 83, 87), (91, 92, 96, 95), (84, 82, 91, 90), (85, 84, 90, 93), (82, 83, 92, 91), (95, 96, 97, 94), (92, 93, 97, 96), (90, 91, 95, 94), (93, 90, 94, 97)])
_uv = me_cylinder.uv_layers.new(name='UVMap')
_uv.uv.foreach_set('vector', [0.8429, 0.3907, 0.7949, 0.3401, 0.7949, 0.3214, 0.8429, 0.2864, 0.8429, 0.2864, 0.7949, 0.3214, 0.7776, 0.3151, 0.7464, 0.2515, 0.7464, 0.2515, 0.7776, 0.3151, 0.7669, 0.3299, 0.6868, 0.3341, 0.2173, 0.2736, 0.2062, 0.2736, 0.2109, 0.1666, 0.2136, 0.1666, 0.6868, 0.3341, 0.7669, 0.3299, 0.7776, 0.3454, 0.7464, 0.4202, 0.7464, 0.4202, 0.7776, 0.3454, 0.7949, 0.3401, 0.8429, 0.3907, 0.5281, 0.7736, 0.4934, 0.8793, 0.3822, 0.8793, 0.4392, 0.7847, 0.4593, 0.7231, 0.1333, 0.7963, 0.1432, 0.8167, 0.09776, 0.8167, 0.1069, 0.7963, 0.1432, 0.8167, 0.1473, 0.838, 0.09405, 0.838, 0.09776, 0.8167, 0.1473, 0.838, 0.1463, 0.8601, 0.09508, 0.8601, 0.09405, 0.838, 0.1452, 0.882, 0.1424, 0.904, 0.099, 0.904, 0.09628, 0.882, 0.2963, 0.7844, 0.3491, 0.7844, 0.3538, 0.8104, 0.2896, 0.8104, 0.3033, 0.9732, 0.2879, 0.9403, 0.355, 0.9403, 0.3424, 0.9732, 0.2879, 0.9403, 0.2816, 0.9075, 0.3603, 0.9075, 0.355, 0.9403, 0.2816, 0.9075, 0.2832, 0.8748, 0.359, 0.8748, 0.3603, 0.9075, 0.2852, 0.8426, 0.2896, 0.8104, 0.3538, 0.8104, 0.3574, 0.8426, 0.2361, 0.9467, 0.1841, 0.9477, 0.1768, 0.9216, 0.24, 0.9204, 0.3055, 0.7585, 0.3422, 0.7585, 0.3491, 0.7844, 0.2963, 0.7844, 0.2286, 0.7585, 0.2393, 0.7904, 0.1732, 0.7917, 0.1901, 0.7593, 0.2393, 0.7904, 0.244, 0.8228, 0.1665, 0.8243, 0.1732, 0.7917, 0.244, 0.8228, 0.2434, 0.8556, 0.1688, 0.857, 0.1665, 0.8243, 0.2426, 0.8879, 0.24, 0.9204, 0.1768, 0.9216, 0.1714, 0.8893, 0.2614, 0.9477, 0.2361, 0.9467, 0.24, 0.9204, 0.2707, 0.9216, 0.2305, 0.9732, 0.1943, 0.9739, 0.1841, 0.9477, 0.2361, 0.9467, 0.4934, 0.8793, 0.5383, 0.9403, 0.4111, 0.9514, 0.3822, 0.8793, 0.2714, 0.7917, 0.2816, 0.8243, 0.244, 0.8228, 0.2393, 0.7904, 0.2816, 0.8243, 0.2796, 0.857, 0.2434, 0.8556, 0.244, 0.8228, 0.2771, 0.8893, 0.2707, 0.9216, 0.24, 0.9204, 0.2426, 0.8879, 0.08558, 0.9223, 0.08045, 0.9406, 0.05555, 0.9406, 0.0498, 0.9223, 0.2481, 0.9739, 0.2305, 0.9732, 0.2361, 0.9467, 0.2614, 0.9477, 0.08097, 0.7963, 0.09026, 0.8169, 0.0448, 0.8169, 0.05454, 0.7963, 0.09026, 0.8169, 0.09405, 0.8382, 0.04079, 0.8382, 0.0448, 0.8169, 0.09405, 0.8382, 0.09304, 0.8603, 0.04177, 0.8603, 0.04079, 0.8382, 0.09185, 0.8822, 0.08913, 0.9042, 0.0457, 0.9042, 0.04293, 0.8822, 0.1328, 0.9404, 0.108, 0.9404, 0.1027, 0.9221, 0.1385, 0.9221, 0.08913, 0.9042, 0.08558, 0.9223, 0.0498, 0.9223, 0.0457, 0.9042, 0.8636, 0.9352, 0.8623, 0.9333, 0.8636, 0.9315, 0.8658, 0.9323, 0.8658, 0.9346, 0.2544, 0.287, 0.2455, 0.2865, 0.2585, 0.1054, 0.2607, 0.1055, 0.3004, 0.368, 0.2947, 0.368, 0.2968, 0.3133, 0.2982, 0.3133, 0.1951, 0.1666, 0.2062, 0.1666, 0.2019, 0.2737, 0.1992, 0.2737, 0.273, 0.287, 0.2544, 0.287, 0.2607, 0.1055, 0.2651, 0.1055, 0.09304, 0.8603, 0.09185, 0.8822, 0.04293, 0.8822, 0.04177, 0.8603, 0.2796, 0.857, 0.2771, 0.8893, 0.2426, 0.8879, 0.2434, 0.8556, 0.2434, 0.8556, 0.2426, 0.8879, 0.1714, 0.8893, 0.1688, 0.857, 0.2832, 0.8748, 0.2852, 0.8426, 0.3574, 0.8426, 0.359, 0.8748, 0.1463, 0.8601, 0.1452, 0.882, 0.09628, 0.882, 0.09508, 0.8601, 0.1385, 0.9221, 0.1027, 0.9221, 0.099, 0.904, 0.1424, 0.904, 0.8253, 0.8008, 0.8208, 0.8008, 0.8189, 0.7143, 0.8233, 0.7139, 0.9357, 0.8916, 0.9156, 0.8801, 0.9193, 0.8558, 0.9388, 0.8721, 0.9091, 0.794, 0.9091, 0.7445, 0.9205, 0.7454, 0.9205, 0.795, 0.8506, 0.9225, 0.8226, 0.9318, 0.8172, 0.9039, 0.8457, 0.8997, 0.8564, 0.932, 0.8564, 0.95, 0.8506, 0.9496, 0.8506, 0.9315, 0.9299, 0.7851, 0.936, 0.7447, 0.9411, 0.7445, 0.9411, 0.784, 0.8487, 0.8694, 0.8371, 0.8641, 0.8446, 0.8558, 0.8506, 0.861, 0.8077, 0.6942, 0.8189, 0.6922, 0.8182, 0.742, 0.8132, 0.7424, 0.9156, 0.8801, 0.9357, 0.8916, 0.9375, 0.9205, 0.9299, 0.922, 0.8457, 0.8997, 0.8172, 0.9039, 0.8371, 0.8641, 0.8487, 0.8694, 0.9485, 0.8794, 0.9485, 0.8713, 0.9501, 0.8713, 0.9501, 0.8794, 0.8233, 0.7139, 0.8189, 0.7143, 0.8227, 0.6922, 0.8253, 0.6924, 0.8132, 0.7424, 0.8182, 0.742, 0.8189, 0.7569, 0.8159, 0.7577, 0.9299, 0.922, 0.9375, 0.9205, 0.9388, 0.9291, 0.935, 0.9322, 0.8841, 0.8828, 0.8851, 0.882, 0.9035, 0.9222, 0.9025, 0.9231, 0.9114, 0.8891, 0.8851, 0.882, 0.8902, 0.8558, 0.9156, 0.868, 0.9299, 0.7445, 0.9299, 0.7987, 0.9205, 0.801, 0.9205, 0.7467, 0.8172, 0.9236, 0.7896, 0.9323, 0.7836, 0.9036, 0.8129, 0.9006, 0.8564, 0.9493, 0.8564, 0.9318, 0.8623, 0.9315, 0.8623, 0.9491, 0.9411, 0.7834, 0.9469, 0.7445, 0.9514, 0.7466, 0.9514, 0.7876, 0.8153, 0.8697, 0.8039, 0.864, 0.8113, 0.8558, 0.8172, 0.8612, 0.8192, 0.6111, 0.8276, 0.6074, 0.8261, 0.6632, 0.8222, 0.6645, 0.8851, 0.882, 0.9114, 0.8891, 0.9137, 0.9187, 0.9035, 0.9222, 0.8129, 0.9006, 0.7836, 0.9036, 0.8039, 0.864, 0.8153, 0.8697, 0.9501, 0.8632, 0.9501, 0.8713, 0.9485, 0.8713, 0.9485, 0.8632, 0.9025, 0.9231, 0.9035, 0.9222, 0.9104, 0.9315, 0.9095, 0.9319, 0.8222, 0.6645, 0.8261, 0.6632, 0.8276, 0.6792, 0.8254, 0.6804, 0.9035, 0.9222, 0.9137, 0.9187, 0.9156, 0.9273, 0.9104, 0.9315, 0.826, 0.6929, 0.8307, 0.6922, 0.83, 0.7747, 0.8253, 0.7756, 0.9442, 0.6572, 0.8872, 0.652, 0.8986, 0.596, 0.9535, 0.6123, 0.8987, 0.7997, 0.8987, 0.7445, 0.9091, 0.7459, 0.9091, 0.8011, 0.8841, 0.9215, 0.8566, 0.9315, 0.8506, 0.9035, 0.8798, 0.8997, 0.8077, 0.6484, 0.8077, 0.6074, 0.8192, 0.6077, 0.8192, 0.6487, 0.8987, 0.7445, 0.8987, 0.7995, 0.8935, 0.7994, 0.8872, 0.7447, 0.8822, 0.8691, 0.8708, 0.8643, 0.8782, 0.8558, 0.8841, 0.8608, 0.8077, 0.6484, 0.8192, 0.6487, 0.8139, 0.6922, 0.8089, 0.6921, 0.8872, 0.652, 0.9442, 0.6572, 0.9493, 0.717, 0.9267, 0.7283, 0.8798, 0.8997, 0.8506, 0.9035, 0.8708, 0.8643, 0.8822, 0.8691, 0.9485, 0.8875, 0.9485, 0.8795, 0.9501, 0.8794, 0.9501, 0.8875, 0.8253, 0.7756, 0.83, 0.7747, 0.8307, 0.7973, 0.8277, 0.7974, 0.9508, 0.8629, 0.9485, 0.8632, 0.9494, 0.8563, 0.9508, 0.8558, 0.9267, 0.7283, 0.9493, 0.717, 0.9535, 0.7337, 0.9419, 0.7445])
me_cylinder.use_remesh_fix_poles = True
me_cylinder.use_remesh_preserve_attributes = False
me_cylinder.use_mirror_vertex_groups = False
me_cylinder.update()

# ---- objects
ob_body = bpy.data.objects.new('Body', me_cylinder_004)
ob_drill = bpy.data.objects.new('Drill', me_cylinder_005)
ob_lefthand = bpy.data.objects.new('LeftHand', me_cube_001)
ob_righthand = bpy.data.objects.new('RightHand', me_cube_002)
ob_head = bpy.data.objects.new('Head', me_cylinder_006)
ob_baserobotstand = bpy.data.objects.new('BaseRobotStand', me_cylinder_007)
ob_forcefield_generator = bpy.data.objects.new('ForceField Generator', me_cylinder_008)
ob_rocket = bpy.data.objects.new('Rocket', me_cylinder)

# ---- transforms, parenting, visibility, modifiers, constraints
ob_body.location = (0.0, 0.0, 0.0)
ob_body.lineart.crease_threshold = 0.0
ob_drill.location = (0.0006571, -0.137, 0.82)
ob_drill.rotation_euler = (-3.055, -0.0, 0.0)
ob_drill.lineart.crease_threshold = 0.0
ob_lefthand.location = (-0.5338, 0.0694, 2.193)
ob_lefthand.lineart.crease_threshold = 0.0
ob_righthand.location = (0.5508, 0.07676, 2.193)
ob_righthand.rotation_euler = (0.0, -0.0, 3.142)
ob_righthand.lineart.crease_threshold = 0.0
ob_head.location = (0.0, 0.0, 0.2027)
ob_head.lineart.crease_threshold = 0.0
ob_baserobotstand.location = (0.0, 0.0, 0.0)
ob_baserobotstand.lineart.crease_threshold = 0.0
ob_forcefield_generator.location = (0.0, 0.0, 2.0)
ob_forcefield_generator.lineart.crease_threshold = 0.0
ob_rocket.location = (0.0, 0.0, 18.0)
ob_rocket.lineart.crease_threshold = 0.0

# ---- collection membership
col_collection.objects.link(ob_body)
col_collection.objects.link(ob_drill)
col_collection.objects.link(ob_lefthand)
col_collection.objects.link(ob_righthand)
col_collection.objects.link(ob_head)
col_base.objects.link(ob_baserobotstand)
col_base.objects.link(ob_forcefield_generator)
col_base.objects.link(ob_rocket)

# ---- scene / render settings (as saved in the file)
scene.frame_start = 1; scene.frame_end = 250; scene.frame_set(9)
scene.render.engine = 'BLENDER_EEVEE_NEXT'
scene.cycles.use_denoising = False
scene.cycles.samples = 128
scene.cycles.sampling_pattern = 'TABULATED_SOBOL'
scene.cycles.use_adaptive_sampling = False
scene.cycles.use_light_tree = False
scene.view_settings.view_transform = 'Filmic'
bpy.context.view_layer.update()

# ---- added for rendering (the .blend has no active camera and no usable light): camera, sun
cam_auto = bpy.data.cameras.new('AutoCamera')
cam_auto.lens = 50.0
cam_auto.sensor_width = 36.0
cam_auto.clip_end = 1000.0
ob_auto_camera = bpy.data.objects.new('AutoCamera', cam_auto)
scene.collection.objects.link(ob_auto_camera)
ob_auto_camera.location = (44.1526, -51.9335, 55.8652)
ob_auto_camera.rotation_euler = (1.09748, -7.21219e-08, 0.694738)
scene.camera = ob_auto_camera
light_auto_sun = bpy.data.lights.new('AutoSun', 'SUN')
light_auto_sun.energy = 3.0
light_auto_sun.angle = 0.0523599
ob_auto_sun = bpy.data.objects.new('AutoSun', light_auto_sun)
scene.collection.objects.link(ob_auto_sun)
ob_auto_sun.rotation_euler = (0.872665, 0.174533, 0.523599)
bpy.context.view_layer.update()
